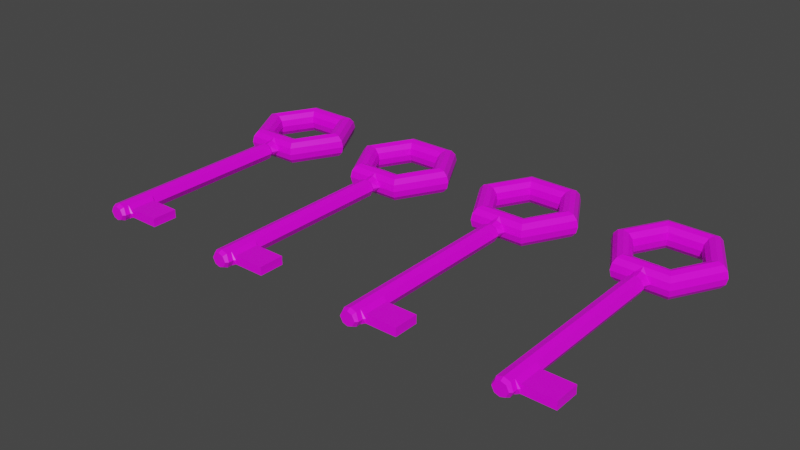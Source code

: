 # Source: gameAssetkey.blend  (saved by Blender 3.2.14; exported with 4.5.12 LTS)
import bpy
from mathutils import Matrix  # noqa: F401  (used for matrix-valued properties, if any)

bpy.ops.wm.read_factory_settings(use_empty=True)
scene = bpy.context.scene
scene.name = 'Scene'

# ---- collections
col_collection = bpy.data.collections.new('Collection'); scene.collection.children.link(col_collection)

# ---- images (referenced by path relative to the original .blend; pixels are not part of the script)
import os
ASSET_DIR = os.environ.get("B2B_ASSET_DIR", "")  # directory of the original .blend (textures are referenced by path, not embedded)
HERE = os.path.dirname(os.path.abspath(__file__))  # packed textures are extracted next to this script under _unpacked/

def load_image(name, relpath, width, height, colorspace="sRGB"):
    """Load a texture the original file referenced (path relative to the .blend, or extracted next to this script)."""
    p = next((c for c in (os.path.join(HERE, relpath), os.path.join(ASSET_DIR, relpath)) if relpath and os.path.exists(c)), "")
    if p:
        img = bpy.data.images.load(p, check_existing=True)
        img.name = name
    else:  # same state as the original file: an image datablock whose file is absent (Cycles renders it pink)
        img = bpy.data.images.new(name, width, height)
        img.source = "FILE"
        img.filepath = "//" + (relpath or name)
    img.colorspace_settings.name = colorspace
    return img
img_imphenziapalette01_png = load_image('ImphenziaPalette01.png', 'ImphenziaPalette01.png', 1024, 1024, 'sRGB')

# ---- materials (node trees are filled in below, after node groups)
mat_material = bpy.data.materials.new('Material')
mat_material.alpha_threshold = 0.0
mat_material.use_transparent_shadow = False
mat_material.line_color = (0.0, 0.0, 0.0, 1.0)

# ---- material node trees
mat_material.use_nodes = True; mat_material.node_tree.nodes.clear()
_N = mat_material.node_tree.nodes; _L = mat_material.node_tree.links
n0 = _N.new('ShaderNodeOutputMaterial'); n0.name = 'Material Output'; n0.location = (300, 300)
n1 = _N.new('ShaderNodeBsdfPrincipled'); n1.name = 'Principled BSDF'; n1.location = (10, 300)
n1.distribution = 'GGX'
n1.subsurface_method = 'RANDOM_WALK_SKIN'
n1.inputs[2].default_value = 0.4
n1.inputs[3].default_value = 1.45
n1.inputs[27].default_value = (0.0, 0.0, 0.0, 1.0)
n1.inputs[28].default_value = 1.0
n2 = _N.new('ShaderNodeTexImage'); n2.name = 'Image Texture'; n2.location = (-331, 212)
n2.image = img_imphenziapalette01_png
n2.interpolation = 'Closest'
_L.new(n1.outputs[0], n0.inputs[0])
_L.new(n2.outputs[0], n1.inputs[0])
n0.is_active_output = True

# ---- world
world_world = bpy.data.worlds.new('World'); scene.world = world_world
world_world.use_nodes = True; world_world.node_tree.nodes.clear()
_N = world_world.node_tree.nodes; _L = world_world.node_tree.links
n0 = _N.new('ShaderNodeOutputWorld'); n0.name = 'World Output'; n0.location = (300, 300)
n1 = _N.new('ShaderNodeBackground'); n1.name = 'Background'; n1.location = (10, 300)
n1.inputs[0].default_value = (0.05088, 0.05088, 0.05088, 1.0)
_L.new(n1.outputs[0], n0.inputs[0])
n0.is_active_output = True
world_world.color = (0.05088, 0.05088, 0.05088)
world_world.use_sun_shadow = False
world_world.sun_shadow_jitter_overblur = 0.0

# ---- meshes
me_cube = bpy.data.meshes.new('Cube')
me_cube.from_pydata([(0.07517, -0.9499, 6.007e-09), (0.07517, -0.7808, 9.226e-08), (0.07517, -0.7808, 0.02801), (0.07517, -0.9499, 0.02801), (0.07517, -0.7808, -0.02801), (0.07517, -0.9499, -0.02801), (0.1871, 1.002, 1.586e-09), (0.182, 0.9934, 0.04337), (0.1683, 0.9687, 0.07513), (0.1496, 0.9349, 0.08675), (0.1309, 0.9012, 0.07513), (0.1172, 0.8765, 0.04337), (0.1122, 0.8674, 1.586e-09), (0.182, 0.9934, -0.04337), (0.1683, 0.9687, -0.07513), (0.1496, 0.9349, -0.08675), (0.1309, 0.9012, -0.07513), (0.3741, 0.6648, 1.586e-09), (0.3641, 0.6648, 0.04337), (0.3367, 0.6648, 0.07513), (0.2993, 0.6648, 0.08675), (0.2619, 0.6648, 0.07513), (0.2345, 0.6648, 0.04337), (0.2245, 0.6648, 1.586e-09), (0.1172, 0.8765, -0.04337), (0.3641, 0.6648, -0.04337), (0.3367, 0.6648, -0.07513), (-0.1871, 1.002, 1.586e-09), (-0.182, 0.9934, 0.04337), (-0.1683, 0.9687, 0.07513), (-0.1496, 0.9349, 0.08675), (-0.1309, 0.9012, 0.07513), (-0.1172, 0.8765, 0.04337), (-0.1122, 0.8674, 1.586e-09), (0.2993, 0.6648, -0.08675), (0.2619, 0.6648, -0.07513), (0.2345, 0.6648, -0.04337), (-0.3741, 0.6648, 1.586e-09), (-0.3641, 0.6648, 0.04337), (-0.3367, 0.6648, 0.07513), (-0.2993, 0.6648, 0.08675), (-0.2619, 0.6648, 0.07513), (-0.2345, 0.6648, 0.04337), (-0.2245, 0.6648, 1.586e-09), (-0.182, 0.9934, -0.04337), (-0.1683, 0.9687, -0.07513), (-0.1496, 0.9349, -0.08675), (-0.1309, 0.9012, -0.07513), (-0.1172, 0.8765, -0.04337), (-0.1871, 0.327, 1.586e-09), (-0.182, 0.3361, 0.04337), (-0.1683, 0.3608, 0.07513), (-0.1496, 0.3946, 0.08675), (-0.1309, 0.4283, 0.07513), (-0.1172, 0.4531, 0.04337), (-0.1122, 0.4621, 1.586e-09), (-0.3641, 0.6648, -0.04337), (-0.3367, 0.6648, -0.07513), (-0.2993, 0.6648, -0.08675), (0.1871, 0.327, 1.586e-09), (0.182, 0.3361, 0.04337), (0.1683, 0.3608, 0.07513), (0.1496, 0.3946, 0.08675), (0.1309, 0.4283, 0.07513), (0.1172, 0.4531, 0.04337), (0.1122, 0.4621, 1.586e-09), (-0.2619, 0.6648, -0.07513), (-0.2345, 0.6648, -0.04337), (-0.182, 0.3361, -0.04337), (-0.06978, 0.327, 1.586e-09), (-0.03463, 0.3361, 0.04337), (-0.1683, 0.3608, -0.07513), (-6.209e-09, 1.002, 1.586e-09), (-6.209e-09, 0.9687, 0.07513), (-1.513e-08, 0.9012, 0.07513), (-6.209e-09, 0.8674, 1.586e-09), (-0.1496, 0.3946, -0.08675), (-0.1309, 0.4283, -0.07513), (-6.209e-09, 0.3608, 0.07513), (-6.209e-09, 0.4283, 0.07513), (-6.209e-09, 0.4621, 1.586e-09), (-0.1172, 0.4531, -0.04337), (-6.209e-09, 0.9934, 0.04337), (-6.209e-09, 0.9349, 0.08675), (-1.513e-08, 0.8765, 0.04337), (0.182, 0.3361, -0.04337), (0.1683, 0.3608, -0.07513), (-6.209e-09, 0.3361, 0.05673), (-6.209e-09, 0.3946, 0.08675), (-6.209e-09, 0.4531, 0.04337), (0.1496, 0.3946, -0.08675), (0.1309, 0.4283, -0.07513), (0.1172, 0.4531, -0.04337), (0.06978, 0.327, 1.586e-09), (0.03463, 0.3361, 0.04337), (0.05009, 0.2849, 1.705e-09), (0.032, 0.2849, 0.03456), (-0.032, 0.2849, 0.03456), (-0.05009, 0.2878, 1.705e-09), (-0.03463, 0.3361, -0.04337), (-5.352e-09, 0.2849, 0.0452), (0.06518, 0.2659, 1.705e-09), (-6.209e-09, 0.9687, -0.07513), (0.04163, 0.2659, 0.04497), (-0.04163, 0.2659, 0.04497), (-0.06518, 0.2659, 1.705e-09), (-1.513e-08, 0.9012, -0.07513), (-5.038e-09, 0.2659, 0.05882), (0.05147, -1.011, 1.705e-09), (-6.209e-09, 0.3608, -0.07513), (0.03315, -1.011, 0.035), (-0.03315, -1.011, 0.035), (-0.05147, -1.011, 1.705e-09), (-6.209e-09, 0.4283, -0.07513), (3.231e-10, -1.011, 1.705e-09), (-5.44e-09, -1.011, 0.04602), (-6.209e-09, 0.9934, -0.04337), (-6.209e-09, 0.9349, -0.08675), (-1.513e-08, 0.8765, -0.04337), (-6.209e-09, 0.3361, -0.05673), (-6.209e-09, 0.3946, -0.08675), (-6.209e-09, 0.4531, -0.04337), (0.03463, 0.3361, -0.04337), (0.032, 0.2849, -0.03456), (-0.032, 0.2878, -0.03456), (-5.352e-09, 0.2849, -0.0452), (0.04163, 0.2659, -0.04497), (-0.04163, 0.2659, -0.04497), (-5.038e-09, 0.2659, -0.05882), (0.03315, -1.011, -0.035), (-0.03315, -1.011, -0.035), (-5.44e-09, -1.011, -0.04602), (0.04163, -0.9863, 0.04497), (0.06518, -0.9949, 1.705e-09), (-0.04163, -0.9863, 0.04497), (-0.06518, -0.9863, 1.705e-09), (-5.038e-09, -0.9863, 0.05882), (-0.04163, -0.9863, -0.04497), (-5.038e-09, -0.9863, -0.05882), (0.04163, -0.9863, -0.04497), (0.06518, -0.7622, 1.705e-09), (0.04163, -0.7622, -0.04497), (0.06518, -0.96, 1.705e-09), (0.04163, -0.9515, -0.04497), (0.04163, -0.7622, 0.04497), (0.04163, -0.9515, 0.04497), (0.281, -0.7808, 4.914e-08), (0.281, -0.9499, 4.914e-08), (0.2816, -0.7808, -0.02801), (0.2816, -0.9499, -0.02801), (0.2816, -0.7808, 0.02801), (0.2816, -0.9499, 0.02801), (-0.9041, -0.9499, 6.007e-09), (-0.9041, -0.7808, 9.226e-08), (-0.9041, -0.7808, 0.02801), (-0.9041, -0.9499, 0.02801), (-0.9041, -0.7808, -0.02801), (-0.9041, -0.9499, -0.02801), (-0.7923, 1.002, 1.586e-09), (-0.7973, 0.9934, 0.04337), (-0.811, 0.9687, 0.07513), (-0.8297, 0.9349, 0.08675), (-0.8484, 0.9012, 0.07513), (-0.8621, 0.8765, 0.04337), (-0.8671, 0.8674, 1.586e-09), (-0.7973, 0.9934, -0.04337), (-0.811, 0.9687, -0.07513), (-0.8297, 0.9349, -0.08675), (-0.8484, 0.9012, -0.07513), (-0.6052, 0.6648, 1.586e-09), (-0.6152, 0.6648, 0.04337), (-0.6426, 0.6648, 0.07513), (-0.68, 0.6648, 0.08675), (-0.7174, 0.6648, 0.07513), (-0.7448, 0.6648, 0.04337), (-0.7549, 0.6648, 1.586e-09), (-0.8621, 0.8765, -0.04337), (-0.6152, 0.6648, -0.04337), (-0.6426, 0.6648, -0.07513), (-1.166, 1.002, 1.586e-09), (-1.161, 0.9934, 0.04337), (-1.148, 0.9687, 0.07513), (-1.129, 0.9349, 0.08675), (-1.11, 0.9012, 0.07513), (-1.097, 0.8765, 0.04337), (-1.092, 0.8674, 1.586e-09), (-0.68, 0.6648, -0.08675), (-0.7174, 0.6648, -0.07513), (-0.7448, 0.6648, -0.04337), (-1.353, 0.6648, 1.586e-09), (-1.343, 0.6648, 0.04337), (-1.316, 0.6648, 0.07513), (-1.279, 0.6648, 0.08675), (-1.241, 0.6648, 0.07513), (-1.214, 0.6648, 0.04337), (-1.204, 0.6648, 1.586e-09), (-1.161, 0.9934, -0.04337), (-1.148, 0.9687, -0.07513), (-1.129, 0.9349, -0.08675), (-1.11, 0.9012, -0.07513), (-1.097, 0.8765, -0.04337), (-1.166, 0.327, 1.586e-09), (-1.161, 0.3361, 0.04337), (-1.148, 0.3608, 0.07513), (-1.129, 0.3946, 0.08675), (-1.11, 0.4283, 0.07513), (-1.097, 0.4531, 0.04337), (-1.092, 0.4621, 1.586e-09), (-1.343, 0.6648, -0.04337), (-1.316, 0.6648, -0.07513), (-1.279, 0.6648, -0.08675), (-0.7923, 0.327, 1.586e-09), (-0.7973, 0.3361, 0.04337), (-0.811, 0.3608, 0.07513), (-0.8297, 0.3946, 0.08675), (-0.8484, 0.4283, 0.07513), (-0.8621, 0.4531, 0.04337), (-0.8671, 0.4621, 1.586e-09), (-1.241, 0.6648, -0.07513), (-1.214, 0.6648, -0.04337), (-1.161, 0.3361, -0.04337), (-1.049, 0.327, 1.586e-09), (-1.014, 0.3361, 0.04337), (-1.148, 0.3608, -0.07513), (-0.9793, 1.002, 1.586e-09), (-0.9793, 0.9687, 0.07513), (-0.9793, 0.9012, 0.07513), (-0.9793, 0.8674, 1.586e-09), (-1.129, 0.3946, -0.08675), (-1.11, 0.4283, -0.07513), (-0.9793, 0.3608, 0.07513), (-0.9793, 0.4283, 0.07513), (-0.9793, 0.4621, 1.586e-09), (-1.097, 0.4531, -0.04337), (-0.9793, 0.9934, 0.04337), (-0.9793, 0.9349, 0.08675), (-0.9793, 0.8765, 0.04337), (-0.7973, 0.3361, -0.04337), (-0.811, 0.3608, -0.07513), (-0.9793, 0.3361, 0.05673), (-0.9793, 0.3946, 0.08675), (-0.9793, 0.4531, 0.04337), (-0.8297, 0.3946, -0.08675), (-0.8484, 0.4283, -0.07513), (-0.8621, 0.4531, -0.04337), (-0.9095, 0.327, 1.586e-09), (-0.9447, 0.3361, 0.04337), (-0.9292, 0.2849, 1.705e-09), (-0.9473, 0.2849, 0.03456), (-1.011, 0.2849, 0.03456), (-1.029, 0.2878, 1.705e-09), (-1.014, 0.3361, -0.04337), (-0.9793, 0.2849, 0.0452), (-0.9141, 0.2659, 1.705e-09), (-0.9793, 0.9687, -0.07513), (-0.9377, 0.2659, 0.04497), (-1.021, 0.2659, 0.04497), (-1.045, 0.2659, 1.705e-09), (-0.9793, 0.9012, -0.07513), (-0.9793, 0.2659, 0.05882), (-0.9278, -1.011, 1.705e-09), (-0.9793, 0.3608, -0.07513), (-0.9462, -1.011, 0.035), (-1.012, -1.011, 0.035), (-1.031, -1.011, 1.705e-09), (-0.9793, 0.4283, -0.07513), (-0.9793, -1.011, 1.705e-09), (-0.9793, -1.011, 0.04602), (-0.9793, 0.9934, -0.04337), (-0.9793, 0.9349, -0.08675), (-0.9793, 0.8765, -0.04337), (-0.9793, 0.3361, -0.05673), (-0.9793, 0.3946, -0.08675), (-0.9793, 0.4531, -0.04337), (-0.9447, 0.3361, -0.04337), (-0.9473, 0.2849, -0.03456), (-1.011, 0.2878, -0.03456), (-0.9793, 0.2849, -0.0452), (-0.9377, 0.2659, -0.04497), (-1.021, 0.2659, -0.04497), (-0.9793, 0.2659, -0.05882), (-0.9462, -1.011, -0.035), (-1.012, -1.011, -0.035), (-0.9793, -1.011, -0.04602), (-0.9377, -0.9863, 0.04497), (-0.9141, -0.9949, 1.705e-09), (-1.021, -0.9863, 0.04497), (-1.045, -0.9863, 1.705e-09), (-0.9793, -0.9863, 0.05882), (-1.021, -0.9863, -0.04497), (-0.9793, -0.9863, -0.05882), (-0.9377, -0.9863, -0.04497), (-0.9141, -0.7622, 1.705e-09), (-0.9377, -0.7622, -0.04497), (-0.9141, -0.96, 1.705e-09), (-0.9377, -0.9515, -0.04497), (-0.9377, -0.7622, 0.04497), (-0.9377, -0.9515, 0.04497), (-0.6984, -0.7808, 4.914e-08), (-0.6984, -0.9499, 4.914e-08), (-0.6978, -0.7808, -0.02801), (-0.6978, -0.9499, -0.02801), (-0.6978, -0.7808, 0.02801), (-0.6978, -0.9499, 0.02801), (-1.9, -0.9499, 6.007e-09), (-1.9, -0.7808, 9.226e-08), (-1.9, -0.7808, 0.02801), (-1.9, -0.9499, 0.02801), (-1.9, -0.7808, -0.02801), (-1.9, -0.9499, -0.02801), (-1.788, 1.002, 1.586e-09), (-1.793, 0.9934, 0.04337), (-1.807, 0.9687, 0.07513), (-1.825, 0.9349, 0.08675), (-1.844, 0.9012, 0.07513), (-1.858, 0.8765, 0.04337), (-1.863, 0.8674, 1.586e-09), (-1.793, 0.9934, -0.04337), (-1.807, 0.9687, -0.07513), (-1.825, 0.9349, -0.08675), (-1.844, 0.9012, -0.07513), (-1.601, 0.6648, 1.586e-09), (-1.611, 0.6648, 0.04337), (-1.638, 0.6648, 0.07513), (-1.676, 0.6648, 0.08675), (-1.713, 0.6648, 0.07513), (-1.741, 0.6648, 0.04337), (-1.751, 0.6648, 1.586e-09), (-1.858, 0.8765, -0.04337), (-1.611, 0.6648, -0.04337), (-1.638, 0.6648, -0.07513), (-2.162, 1.002, 1.586e-09), (-2.157, 0.9934, 0.04337), (-2.143, 0.9687, 0.07513), (-2.125, 0.9349, 0.08675), (-2.106, 0.9012, 0.07513), (-2.092, 0.8765, 0.04337), (-2.087, 0.8674, 1.586e-09), (-1.676, 0.6648, -0.08675), (-1.713, 0.6648, -0.07513), (-1.741, 0.6648, -0.04337), (-2.349, 0.6648, 1.586e-09), (-2.339, 0.6648, 0.04337), (-2.312, 0.6648, 0.07513), (-2.274, 0.6648, 0.08675), (-2.237, 0.6648, 0.07513), (-2.21, 0.6648, 0.04337), (-2.199, 0.6648, 1.586e-09), (-2.157, 0.9934, -0.04337), (-2.143, 0.9687, -0.07513), (-2.125, 0.9349, -0.08675), (-2.106, 0.9012, -0.07513), (-2.092, 0.8765, -0.04337), (-2.162, 0.327, 1.586e-09), (-2.157, 0.3361, 0.04337), (-2.143, 0.3608, 0.07513), (-2.125, 0.3946, 0.08675), (-2.106, 0.4283, 0.07513), (-2.092, 0.4531, 0.04337), (-2.087, 0.4621, 1.586e-09), (-2.339, 0.6648, -0.04337), (-2.312, 0.6648, -0.07513), (-2.274, 0.6648, -0.08675), (-1.788, 0.327, 1.586e-09), (-1.793, 0.3361, 0.04337), (-1.807, 0.3608, 0.07513), (-1.825, 0.3946, 0.08675), (-1.844, 0.4283, 0.07513), (-1.858, 0.4531, 0.04337), (-1.863, 0.4621, 1.586e-09), (-2.237, 0.6648, -0.07513), (-2.21, 0.6648, -0.04337), (-2.157, 0.3361, -0.04337), (-2.045, 0.327, 1.586e-09), (-2.01, 0.3361, 0.04337), (-2.143, 0.3608, -0.07513), (-1.975, 1.002, 1.586e-09), (-1.975, 0.9687, 0.07513), (-1.975, 0.9012, 0.07513), (-1.975, 0.8674, 1.586e-09), (-2.125, 0.3946, -0.08675), (-2.106, 0.4283, -0.07513), (-1.975, 0.3608, 0.07513), (-1.975, 0.4283, 0.07513), (-1.975, 0.4621, 1.586e-09), (-2.092, 0.4531, -0.04337), (-1.975, 0.9934, 0.04337), (-1.975, 0.9349, 0.08675), (-1.975, 0.8765, 0.04337), (-1.793, 0.3361, -0.04337), (-1.807, 0.3608, -0.07513), (-1.975, 0.3361, 0.05673), (-1.975, 0.3946, 0.08675), (-1.975, 0.4531, 0.04337), (-1.825, 0.3946, -0.08675), (-1.844, 0.4283, -0.07513), (-1.858, 0.4531, -0.04337), (-1.905, 0.327, 1.586e-09), (-1.94, 0.3361, 0.04337), (-1.925, 0.2849, 1.705e-09), (-1.943, 0.2849, 0.03456), (-2.007, 0.2849, 0.03456), (-2.025, 0.2878, 1.705e-09), (-2.01, 0.3361, -0.04337), (-1.975, 0.2849, 0.0452), (-1.91, 0.2659, 1.705e-09), (-1.975, 0.9687, -0.07513), (-1.933, 0.2659, 0.04497), (-2.017, 0.2659, 0.04497), (-2.04, 0.2659, 1.705e-09), (-1.975, 0.9012, -0.07513), (-1.975, 0.2659, 0.05882), (-1.924, -1.011, 1.705e-09), (-1.975, 0.3608, -0.07513), (-1.942, -1.011, 0.035), (-2.008, -1.011, 0.035), (-2.026, -1.011, 1.705e-09), (-1.975, 0.4283, -0.07513), (-1.975, -1.011, 1.705e-09), (-1.975, -1.011, 0.04602), (-1.975, 0.9934, -0.04337), (-1.975, 0.9349, -0.08675), (-1.975, 0.8765, -0.04337), (-1.975, 0.3361, -0.05673), (-1.975, 0.3946, -0.08675), (-1.975, 0.4531, -0.04337), (-1.94, 0.3361, -0.04337), (-1.943, 0.2849, -0.03456), (-2.007, 0.2878, -0.03456), (-1.975, 0.2849, -0.0452), (-1.933, 0.2659, -0.04497), (-2.017, 0.2659, -0.04497), (-1.975, 0.2659, -0.05882), (-1.942, -1.011, -0.035), (-2.008, -1.011, -0.035), (-1.975, -1.011, -0.04602), (-1.933, -0.9863, 0.04497), (-1.91, -0.9949, 1.705e-09), (-2.017, -0.9863, 0.04497), (-2.04, -0.9863, 1.705e-09), (-1.975, -0.9863, 0.05882), (-2.017, -0.9863, -0.04497), (-1.975, -0.9863, -0.05882), (-1.933, -0.9863, -0.04497), (-1.91, -0.7622, 1.705e-09), (-1.933, -0.7622, -0.04497), (-1.91, -0.96, 1.705e-09), (-1.933, -0.9515, -0.04497), (-1.933, -0.7622, 0.04497), (-1.933, -0.9515, 0.04497), (-1.694, -0.7808, 4.914e-08), (-1.694, -0.9499, 4.914e-08), (-1.693, -0.7808, -0.02801), (-1.693, -0.9499, -0.02801), (-1.693, -0.7808, 0.02801), (-1.693, -0.9499, 0.02801), (-2.84, -0.9499, 6.007e-09), (-2.84, -0.7808, 9.226e-08), (-2.84, -0.7808, 0.02801), (-2.84, -0.9499, 0.02801), (-2.84, -0.7808, -0.02801), (-2.84, -0.9499, -0.02801), (-2.728, 1.002, 1.586e-09), (-2.734, 0.9934, 0.04337), (-2.747, 0.9687, 0.07513), (-2.766, 0.9349, 0.08675), (-2.785, 0.9012, 0.07513), (-2.798, 0.8765, 0.04337), (-2.803, 0.8674, 1.586e-09), (-2.734, 0.9934, -0.04337), (-2.747, 0.9687, -0.07513), (-2.766, 0.9349, -0.08675), (-2.785, 0.9012, -0.07513), (-2.541, 0.6648, 1.586e-09), (-2.551, 0.6648, 0.04337), (-2.579, 0.6648, 0.07513), (-2.616, 0.6648, 0.08675), (-2.654, 0.6648, 0.07513), (-2.681, 0.6648, 0.04337), (-2.691, 0.6648, 1.586e-09), (-2.798, 0.8765, -0.04337), (-2.551, 0.6648, -0.04337), (-2.579, 0.6648, -0.07513), (-3.103, 1.002, 1.586e-09), (-3.098, 0.9934, 0.04337), (-3.084, 0.9687, 0.07513), (-3.065, 0.9349, 0.08675), (-3.046, 0.9012, 0.07513), (-3.033, 0.8765, 0.04337), (-3.028, 0.8674, 1.586e-09), (-2.616, 0.6648, -0.08675), (-2.654, 0.6648, -0.07513), (-2.681, 0.6648, -0.04337), (-3.29, 0.6648, 1.586e-09), (-3.28, 0.6648, 0.04337), (-3.252, 0.6648, 0.07513), (-3.215, 0.6648, 0.08675), (-3.177, 0.6648, 0.07513), (-3.15, 0.6648, 0.04337), (-3.14, 0.6648, 1.586e-09), (-3.098, 0.9934, -0.04337), (-3.084, 0.9687, -0.07513), (-3.065, 0.9349, -0.08675), (-3.046, 0.9012, -0.07513), (-3.033, 0.8765, -0.04337), (-3.103, 0.327, 1.586e-09), (-3.098, 0.3361, 0.04337), (-3.084, 0.3608, 0.07513), (-3.065, 0.3946, 0.08675), (-3.046, 0.4283, 0.07513), (-3.033, 0.4531, 0.04337), (-3.028, 0.4621, 1.586e-09), (-3.28, 0.6648, -0.04337), (-3.252, 0.6648, -0.07513), (-3.215, 0.6648, -0.08675), (-2.728, 0.327, 1.586e-09), (-2.734, 0.3361, 0.04337), (-2.747, 0.3608, 0.07513), (-2.766, 0.3946, 0.08675), (-2.785, 0.4283, 0.07513), (-2.798, 0.4531, 0.04337), (-2.803, 0.4621, 1.586e-09), (-3.177, 0.6648, -0.07513), (-3.15, 0.6648, -0.04337), (-3.098, 0.3361, -0.04337), (-2.985, 0.327, 1.586e-09), (-2.95, 0.3361, 0.04337), (-3.084, 0.3608, -0.07513), (-2.916, 1.002, 1.586e-09), (-2.916, 0.9687, 0.07513), (-2.916, 0.9012, 0.07513), (-2.916, 0.8674, 1.586e-09), (-3.065, 0.3946, -0.08675), (-3.046, 0.4283, -0.07513), (-2.916, 0.3608, 0.07513), (-2.916, 0.4283, 0.07513), (-2.916, 0.4621, 1.586e-09), (-3.033, 0.4531, -0.04337), (-2.916, 0.9934, 0.04337), (-2.916, 0.9349, 0.08675), (-2.916, 0.8765, 0.04337), (-2.734, 0.3361, -0.04337), (-2.747, 0.3608, -0.07513), (-2.916, 0.3361, 0.05673), (-2.916, 0.3946, 0.08675), (-2.916, 0.4531, 0.04337), (-2.766, 0.3946, -0.08675), (-2.785, 0.4283, -0.07513), (-2.798, 0.4531, -0.04337), (-2.846, 0.327, 1.586e-09), (-2.881, 0.3361, 0.04337), (-2.865, 0.2849, 1.705e-09), (-2.884, 0.2849, 0.03456), (-2.948, 0.2849, 0.03456), (-2.966, 0.2878, 1.705e-09), (-2.95, 0.3361, -0.04337), (-2.916, 0.2849, 0.0452), (-2.85, 0.2659, 1.705e-09), (-2.916, 0.9687, -0.07513), (-2.874, 0.2659, 0.04497), (-2.957, 0.2659, 0.04497), (-2.981, 0.2659, 1.705e-09), (-2.916, 0.9012, -0.07513), (-2.916, 0.2659, 0.05882), (-2.864, -1.011, 1.705e-09), (-2.916, 0.3608, -0.07513), (-2.882, -1.011, 0.035), (-2.949, -1.011, 0.035), (-2.967, -1.011, 1.705e-09), (-2.916, 0.4283, -0.07513), (-2.916, -1.011, 1.705e-09), (-2.916, -1.011, 0.04602), (-2.916, 0.9934, -0.04337), (-2.916, 0.9349, -0.08675), (-2.916, 0.8765, -0.04337), (-2.916, 0.3361, -0.05673), (-2.916, 0.3946, -0.08675), (-2.916, 0.4531, -0.04337), (-2.881, 0.3361, -0.04337), (-2.884, 0.2849, -0.03456), (-2.948, 0.2878, -0.03456), (-2.916, 0.2849, -0.0452), (-2.874, 0.2659, -0.04497), (-2.957, 0.2659, -0.04497), (-2.916, 0.2659, -0.05882), (-2.882, -1.011, -0.035), (-2.949, -1.011, -0.035), (-2.916, -1.011, -0.04602), (-2.874, -0.9863, 0.04497), (-2.85, -0.9949, 1.705e-09), (-2.957, -0.9863, 0.04497), (-2.981, -0.9863, 1.705e-09), (-2.916, -0.9863, 0.05882), (-2.957, -0.9863, -0.04497), (-2.916, -0.9863, -0.05882), (-2.874, -0.9863, -0.04497), (-2.85, -0.7622, 1.705e-09), (-2.874, -0.7622, -0.04497), (-2.85, -0.96, 1.705e-09), (-2.874, -0.9515, -0.04497), (-2.874, -0.7622, 0.04497), (-2.874, -0.9515, 0.04497), (-2.635, -0.7808, 4.914e-08), (-2.635, -0.9499, 4.914e-08), (-2.634, -0.7808, -0.02801), (-2.634, -0.9499, -0.02801), (-2.634, -0.7808, 0.02801), (-2.634, -0.9499, 0.02801)], [], [(143, 142, 133, 139), (3, 0, 147, 151), (142, 145, 132, 133), (5, 4, 148, 149), (72, 82, 7, 6), (83, 74, 10, 9), (74, 84, 11, 10), (35, 91, 92, 36), (17, 59, 85, 25), (86, 109, 120, 90), (6, 7, 18, 17), (9, 10, 21, 20), (10, 11, 22, 21), (117, 15, 16, 106), (15, 34, 35, 16), (106, 16, 24, 118), (72, 27, 28, 82), (82, 28, 29, 73), (73, 29, 30, 83), (83, 30, 31, 74), (74, 31, 32, 84), (84, 32, 33, 75), (59, 93, 122, 85), (122, 119, 109), (36, 92, 65, 23), (92, 121, 80, 65), (25, 85, 86, 26), (91, 113, 121, 92), (27, 37, 38, 28), (28, 38, 39, 29), (29, 39, 40, 30), (30, 40, 41, 31), (31, 41, 42, 32), (32, 42, 43, 33), (72, 116, 44, 27), (116, 102, 45, 44), (102, 117, 46, 45), (117, 106, 47, 46), (118, 75, 33, 48), (106, 118, 48, 47), (37, 49, 50, 38), (38, 50, 51, 39), (39, 51, 52, 40), (40, 52, 53, 41), (41, 53, 54, 42), (42, 54, 55, 43), (27, 44, 56, 37), (44, 45, 57, 56), (45, 46, 58, 57), (46, 47, 66, 58), (48, 33, 43, 67), (47, 48, 67, 66), (49, 69, 70, 50), (20, 21, 63, 62), (21, 22, 64, 63), (56, 57, 71, 68), (57, 58, 76, 71), (66, 67, 81, 77), (59, 60, 94, 93), (102, 14, 15, 117), (76, 77, 113, 120), (81, 55, 80, 121), (94, 78, 87), (49, 68, 99, 69), (17, 18, 60, 59), (19, 20, 62, 61), (22, 23, 65, 64), (37, 56, 68, 49), (58, 66, 77, 76), (67, 43, 55, 81), (118, 24, 12, 75), (122, 123, 125, 119), (71, 76, 120, 109), (64, 65, 80, 89), (61, 62, 88, 78), (62, 63, 79, 88), (18, 19, 61, 60), (63, 64, 89, 79), (14, 26, 34, 15), (13, 25, 26, 14), (77, 81, 121, 113), (24, 36, 23, 12), (54, 89, 80, 55), (99, 109, 119), (52, 88, 79, 53), (53, 79, 89, 54), (70, 87, 78), (51, 78, 88, 52), (94, 87, 100, 96), (116, 13, 14, 102), (72, 6, 13, 116), (16, 35, 36, 24), (8, 9, 20, 19), (11, 12, 23, 22), (90, 120, 113, 91), (7, 8, 19, 18), (34, 90, 91, 35), (26, 86, 90, 34), (73, 83, 9, 8), (84, 75, 12, 11), (82, 73, 8, 7), (6, 17, 25, 13), (123, 126, 128, 125), (87, 70, 97, 100), (96, 100, 107, 103), (99, 124, 98, 69), (126, 141, 143, 139, 138, 128), (97, 98, 105, 104), (124, 127, 105, 98), (119, 125, 124, 99), (70, 69, 98, 97), (93, 94, 96, 95), (103, 107, 136, 132, 145, 144), (125, 128, 127, 124), (128, 138, 137, 127), (104, 105, 135, 134), (100, 97, 104, 107), (93, 95, 123, 122), (95, 96, 103, 101), (127, 137, 135, 105), (111, 112, 114, 115), (129, 108, 114, 131), (110, 115, 114, 108), (130, 131, 114, 112), (107, 104, 134, 136), (95, 101, 126, 123), (101, 103, 144, 140), (101, 140, 141, 126), (60, 61, 78, 94), (50, 70, 78, 51), (85, 122, 109, 86), (68, 71, 109, 99), (110, 108, 133, 132), (112, 111, 134, 135), (111, 115, 136, 134), (115, 110, 132, 136), (131, 130, 137, 138), (129, 131, 138, 139), (108, 129, 139, 133), (130, 112, 135, 137), (1, 4, 141, 140), (5, 0, 142, 143), (2, 1, 140, 144), (0, 3, 145, 142), (3, 2, 144, 145), (4, 5, 143, 141), (148, 146, 147, 149), (146, 150, 151, 147), (0, 5, 149, 147), (2, 3, 151, 150), (1, 2, 150, 146), (4, 1, 146, 148), (295, 294, 285, 291), (155, 152, 299, 303), (294, 297, 284, 285), (157, 156, 300, 301), (224, 234, 159, 158), (235, 226, 162, 161), (226, 236, 163, 162), (187, 243, 244, 188), (169, 211, 237, 177), (238, 261, 272, 242), (158, 159, 170, 169), (161, 162, 173, 172), (162, 163, 174, 173), (269, 167, 168, 258), (167, 186, 187, 168), (258, 168, 176, 270), (224, 179, 180, 234), (234, 180, 181, 225), (225, 181, 182, 235), (235, 182, 183, 226), (226, 183, 184, 236), (236, 184, 185, 227), (211, 245, 274, 237), (274, 271, 261), (188, 244, 217, 175), (244, 273, 232, 217), (177, 237, 238, 178), (243, 265, 273, 244), (179, 189, 190, 180), (180, 190, 191, 181), (181, 191, 192, 182), (182, 192, 193, 183), (183, 193, 194, 184), (184, 194, 195, 185), (224, 268, 196, 179), (268, 254, 197, 196), (254, 269, 198, 197), (269, 258, 199, 198), (270, 227, 185, 200), (258, 270, 200, 199), (189, 201, 202, 190), (190, 202, 203, 191), (191, 203, 204, 192), (192, 204, 205, 193), (193, 205, 206, 194), (194, 206, 207, 195), (179, 196, 208, 189), (196, 197, 209, 208), (197, 198, 210, 209), (198, 199, 218, 210), (200, 185, 195, 219), (199, 200, 219, 218), (201, 221, 222, 202), (172, 173, 215, 214), (173, 174, 216, 215), (208, 209, 223, 220), (209, 210, 228, 223), (218, 219, 233, 229), (211, 212, 246, 245), (254, 166, 167, 269), (228, 229, 265, 272), (233, 207, 232, 273), (246, 230, 239), (201, 220, 251, 221), (169, 170, 212, 211), (171, 172, 214, 213), (174, 175, 217, 216), (189, 208, 220, 201), (210, 218, 229, 228), (219, 195, 207, 233), (270, 176, 164, 227), (274, 275, 277, 271), (223, 228, 272, 261), (216, 217, 232, 241), (213, 214, 240, 230), (214, 215, 231, 240), (170, 171, 213, 212), (215, 216, 241, 231), (166, 178, 186, 167), (165, 177, 178, 166), (229, 233, 273, 265), (176, 188, 175, 164), (206, 241, 232, 207), (251, 261, 271), (204, 240, 231, 205), (205, 231, 241, 206), (222, 239, 230), (203, 230, 240, 204), (246, 239, 252, 248), (268, 165, 166, 254), (224, 158, 165, 268), (168, 187, 188, 176), (160, 161, 172, 171), (163, 164, 175, 174), (242, 272, 265, 243), (159, 160, 171, 170), (186, 242, 243, 187), (178, 238, 242, 186), (225, 235, 161, 160), (236, 227, 164, 163), (234, 225, 160, 159), (158, 169, 177, 165), (275, 278, 280, 277), (239, 222, 249, 252), (248, 252, 259, 255), (251, 276, 250, 221), (278, 293, 295, 291, 290, 280), (249, 250, 257, 256), (276, 279, 257, 250), (271, 277, 276, 251), (222, 221, 250, 249), (245, 246, 248, 247), (255, 259, 288, 284, 297, 296), (277, 280, 279, 276), (280, 290, 289, 279), (256, 257, 287, 286), (252, 249, 256, 259), (245, 247, 275, 274), (247, 248, 255, 253), (279, 289, 287, 257), (263, 264, 266, 267), (281, 260, 266, 283), (262, 267, 266, 260), (282, 283, 266, 264), (259, 256, 286, 288), (247, 253, 278, 275), (253, 255, 296, 292), (253, 292, 293, 278), (212, 213, 230, 246), (202, 222, 230, 203), (237, 274, 261, 238), (220, 223, 261, 251), (262, 260, 285, 284), (264, 263, 286, 287), (263, 267, 288, 286), (267, 262, 284, 288), (283, 282, 289, 290), (281, 283, 290, 291), (260, 281, 291, 285), (282, 264, 287, 289), (153, 156, 293, 292), (157, 152, 294, 295), (154, 153, 292, 296), (152, 155, 297, 294), (155, 154, 296, 297), (156, 157, 295, 293), (300, 298, 299, 301), (298, 302, 303, 299), (152, 157, 301, 299), (154, 155, 303, 302), (153, 154, 302, 298), (156, 153, 298, 300), (447, 446, 437, 443), (307, 304, 451, 455), (446, 449, 436, 437), (309, 308, 452, 453), (376, 386, 311, 310), (387, 378, 314, 313), (378, 388, 315, 314), (339, 395, 396, 340), (321, 363, 389, 329), (390, 413, 424, 394), (310, 311, 322, 321), (313, 314, 325, 324), (314, 315, 326, 325), (421, 319, 320, 410), (319, 338, 339, 320), (410, 320, 328, 422), (376, 331, 332, 386), (386, 332, 333, 377), (377, 333, 334, 387), (387, 334, 335, 378), (378, 335, 336, 388), (388, 336, 337, 379), (363, 397, 426, 389), (426, 423, 413), (340, 396, 369, 327), (396, 425, 384, 369), (329, 389, 390, 330), (395, 417, 425, 396), (331, 341, 342, 332), (332, 342, 343, 333), (333, 343, 344, 334), (334, 344, 345, 335), (335, 345, 346, 336), (336, 346, 347, 337), (376, 420, 348, 331), (420, 406, 349, 348), (406, 421, 350, 349), (421, 410, 351, 350), (422, 379, 337, 352), (410, 422, 352, 351), (341, 353, 354, 342), (342, 354, 355, 343), (343, 355, 356, 344), (344, 356, 357, 345), (345, 357, 358, 346), (346, 358, 359, 347), (331, 348, 360, 341), (348, 349, 361, 360), (349, 350, 362, 361), (350, 351, 370, 362), (352, 337, 347, 371), (351, 352, 371, 370), (353, 373, 374, 354), (324, 325, 367, 366), (325, 326, 368, 367), (360, 361, 375, 372), (361, 362, 380, 375), (370, 371, 385, 381), (363, 364, 398, 397), (406, 318, 319, 421), (380, 381, 417, 424), (385, 359, 384, 425), (398, 382, 391), (353, 372, 403, 373), (321, 322, 364, 363), (323, 324, 366, 365), (326, 327, 369, 368), (341, 360, 372, 353), (362, 370, 381, 380), (371, 347, 359, 385), (422, 328, 316, 379), (426, 427, 429, 423), (375, 380, 424, 413), (368, 369, 384, 393), (365, 366, 392, 382), (366, 367, 383, 392), (322, 323, 365, 364), (367, 368, 393, 383), (318, 330, 338, 319), (317, 329, 330, 318), (381, 385, 425, 417), (328, 340, 327, 316), (358, 393, 384, 359), (403, 413, 423), (356, 392, 383, 357), (357, 383, 393, 358), (374, 391, 382), (355, 382, 392, 356), (398, 391, 404, 400), (420, 317, 318, 406), (376, 310, 317, 420), (320, 339, 340, 328), (312, 313, 324, 323), (315, 316, 327, 326), (394, 424, 417, 395), (311, 312, 323, 322), (338, 394, 395, 339), (330, 390, 394, 338), (377, 387, 313, 312), (388, 379, 316, 315), (386, 377, 312, 311), (310, 321, 329, 317), (427, 430, 432, 429), (391, 374, 401, 404), (400, 404, 411, 407), (403, 428, 402, 373), (430, 445, 447, 443, 442, 432), (401, 402, 409, 408), (428, 431, 409, 402), (423, 429, 428, 403), (374, 373, 402, 401), (397, 398, 400, 399), (407, 411, 440, 436, 449, 448), (429, 432, 431, 428), (432, 442, 441, 431), (408, 409, 439, 438), (404, 401, 408, 411), (397, 399, 427, 426), (399, 400, 407, 405), (431, 441, 439, 409), (415, 416, 418, 419), (433, 412, 418, 435), (414, 419, 418, 412), (434, 435, 418, 416), (411, 408, 438, 440), (399, 405, 430, 427), (405, 407, 448, 444), (405, 444, 445, 430), (364, 365, 382, 398), (354, 374, 382, 355), (389, 426, 413, 390), (372, 375, 413, 403), (414, 412, 437, 436), (416, 415, 438, 439), (415, 419, 440, 438), (419, 414, 436, 440), (435, 434, 441, 442), (433, 435, 442, 443), (412, 433, 443, 437), (434, 416, 439, 441), (305, 308, 445, 444), (309, 304, 446, 447), (306, 305, 444, 448), (304, 307, 449, 446), (307, 306, 448, 449), (308, 309, 447, 445), (452, 450, 451, 453), (450, 454, 455, 451), (304, 309, 453, 451), (306, 307, 455, 454), (305, 306, 454, 450), (308, 305, 450, 452), (599, 598, 589, 595), (459, 456, 603, 607), (598, 601, 588, 589), (461, 460, 604, 605), (528, 538, 463, 462), (539, 530, 466, 465), (530, 540, 467, 466), (491, 547, 548, 492), (473, 515, 541, 481), (542, 565, 576, 546), (462, 463, 474, 473), (465, 466, 477, 476), (466, 467, 478, 477), (573, 471, 472, 562), (471, 490, 491, 472), (562, 472, 480, 574), (528, 483, 484, 538), (538, 484, 485, 529), (529, 485, 486, 539), (539, 486, 487, 530), (530, 487, 488, 540), (540, 488, 489, 531), (515, 549, 578, 541), (578, 575, 565), (492, 548, 521, 479), (548, 577, 536, 521), (481, 541, 542, 482), (547, 569, 577, 548), (483, 493, 494, 484), (484, 494, 495, 485), (485, 495, 496, 486), (486, 496, 497, 487), (487, 497, 498, 488), (488, 498, 499, 489), (528, 572, 500, 483), (572, 558, 501, 500), (558, 573, 502, 501), (573, 562, 503, 502), (574, 531, 489, 504), (562, 574, 504, 503), (493, 505, 506, 494), (494, 506, 507, 495), (495, 507, 508, 496), (496, 508, 509, 497), (497, 509, 510, 498), (498, 510, 511, 499), (483, 500, 512, 493), (500, 501, 513, 512), (501, 502, 514, 513), (502, 503, 522, 514), (504, 489, 499, 523), (503, 504, 523, 522), (505, 525, 526, 506), (476, 477, 519, 518), (477, 478, 520, 519), (512, 513, 527, 524), (513, 514, 532, 527), (522, 523, 537, 533), (515, 516, 550, 549), (558, 470, 471, 573), (532, 533, 569, 576), (537, 511, 536, 577), (550, 534, 543), (505, 524, 555, 525), (473, 474, 516, 515), (475, 476, 518, 517), (478, 479, 521, 520), (493, 512, 524, 505), (514, 522, 533, 532), (523, 499, 511, 537), (574, 480, 468, 531), (578, 579, 581, 575), (527, 532, 576, 565), (520, 521, 536, 545), (517, 518, 544, 534), (518, 519, 535, 544), (474, 475, 517, 516), (519, 520, 545, 535), (470, 482, 490, 471), (469, 481, 482, 470), (533, 537, 577, 569), (480, 492, 479, 468), (510, 545, 536, 511), (555, 565, 575), (508, 544, 535, 509), (509, 535, 545, 510), (526, 543, 534), (507, 534, 544, 508), (550, 543, 556, 552), (572, 469, 470, 558), (528, 462, 469, 572), (472, 491, 492, 480), (464, 465, 476, 475), (467, 468, 479, 478), (546, 576, 569, 547), (463, 464, 475, 474), (490, 546, 547, 491), (482, 542, 546, 490), (529, 539, 465, 464), (540, 531, 468, 467), (538, 529, 464, 463), (462, 473, 481, 469), (579, 582, 584, 581), (543, 526, 553, 556), (552, 556, 563, 559), (555, 580, 554, 525), (582, 597, 599, 595, 594, 584), (553, 554, 561, 560), (580, 583, 561, 554), (575, 581, 580, 555), (526, 525, 554, 553), (549, 550, 552, 551), (559, 563, 592, 588, 601, 600), (581, 584, 583, 580), (584, 594, 593, 583), (560, 561, 591, 590), (556, 553, 560, 563), (549, 551, 579, 578), (551, 552, 559, 557), (583, 593, 591, 561), (567, 568, 570, 571), (585, 564, 570, 587), (566, 571, 570, 564), (586, 587, 570, 568), (563, 560, 590, 592), (551, 557, 582, 579), (557, 559, 600, 596), (557, 596, 597, 582), (516, 517, 534, 550), (506, 526, 534, 507), (541, 578, 565, 542), (524, 527, 565, 555), (566, 564, 589, 588), (568, 567, 590, 591), (567, 571, 592, 590), (571, 566, 588, 592), (587, 586, 593, 594), (585, 587, 594, 595), (564, 585, 595, 589), (586, 568, 591, 593), (457, 460, 597, 596), (461, 456, 598, 599), (458, 457, 596, 600), (456, 459, 601, 598), (459, 458, 600, 601), (460, 461, 599, 597), (604, 602, 603, 605), (602, 606, 607, 603), (456, 461, 605, 603), (458, 459, 607, 606), (457, 458, 606, 602), (460, 457, 602, 604)])
_uv = me_cube.uv_layers.new(name='UVMap')
_uv.uv.foreach_set('vector', [0.1992, 0.5742, 0.1992, 0.5742, 0.1992, 0.5742, 0.1992, 0.5742, 0.1992, 0.5742, 0.1992, 0.5742, 0.1992, 0.5742, 0.1992, 0.5742, 0.1992, 0.5742, 0.1992, 0.5742, 0.1992, 0.5742, 0.1992, 0.5742, 0.1992, 0.5742, 0.1992, 0.5742, 0.1992, 0.5742, 0.1992, 0.5742, 0.1992, 0.5742, 0.1992, 0.5742, 0.1992, 0.5742, 0.1992, 0.5742, 0.1992, 0.5742, 0.1992, 0.5742, 0.1992, 0.5742, 0.1992, 0.5742, 0.1992, 0.5742, 0.1992, 0.5742, 0.1992, 0.5742, 0.1992, 0.5742, 0.1992, 0.5742, 0.1992, 0.5742, 0.1992, 0.5742, 0.1992, 0.5742, 0.1992, 0.5742, 0.1992, 0.5742, 0.1992, 0.5742, 0.1992, 0.5742, 0.1992, 0.5742, 0.1992, 0.5742, 0.1992, 0.5742, 0.1992, 0.5742, 0.1992, 0.5742, 0.1992, 0.5742, 0.1992, 0.5742, 0.1992, 0.5742, 0.1992, 0.5742, 0.1992, 0.5742, 0.1992, 0.5742, 0.1992, 0.5742, 0.1992, 0.5742, 0.1992, 0.5742, 0.1992, 0.5742, 0.1992, 0.5742, 0.1992, 0.5742, 0.1992, 0.5742, 0.1992, 0.5742, 0.1992, 0.5742, 0.1992, 0.5742, 0.1992, 0.5742, 0.1992, 0.5742, 0.1992, 0.5742, 0.1992, 0.5742, 0.1992, 0.5742, 0.1992, 0.5742, 0.1992, 0.5742, 0.1992, 0.5742, 0.1992, 0.5742, 0.1992, 0.5742, 0.1992, 0.5742, 0.1992, 0.5742, 0.1992, 0.5742, 0.1992, 0.5742, 0.1992, 0.5742, 0.1992, 0.5742, 0.1992, 0.5742, 0.1992, 0.5742, 0.1992, 0.5742, 0.1992, 0.5742, 0.1992, 0.5742, 0.1992, 0.5742, 0.1992, 0.5742, 0.1992, 0.5742, 0.1992, 0.5742, 0.1992, 0.5742, 0.1992, 0.5742, 0.1992, 0.5742, 0.1992, 0.5742, 0.1992, 0.5742, 0.1992, 0.5742, 0.1992, 0.5742, 0.1992, 0.5742, 0.1992, 0.5742, 0.1992, 0.5742, 0.1992, 0.5742, 0.1992, 0.5742, 0.1992, 0.5742, 0.1992, 0.5742, 0.1992, 0.5742, 0.1992, 0.5742, 0.1992, 0.5742, 0.1992, 0.5742, 0.1992, 0.5742, 0.1992, 0.5742, 0.1992, 0.5742, 0.1992, 0.5742, 0.1992, 0.5742, 0.1992, 0.5742, 0.1992, 0.5742, 0.1992, 0.5742, 0.1992, 0.5742, 0.1992, 0.5742, 0.1992, 0.5742, 0.1992, 0.5742, 0.1992, 0.5742, 0.1992, 0.5742, 0.1992, 0.5742, 0.1992, 0.5742, 0.1992, 0.5742, 0.1992, 0.5742, 0.1992, 0.5742, 0.1992, 0.5742, 0.1992, 0.5742, 0.1992, 0.5742, 0.1992, 0.5742, 0.1992, 0.5742, 0.1992, 0.5742, 0.1992, 0.5742, 0.1992, 0.5742, 0.1992, 0.5742, 0.1992, 0.5742, 0.1992, 0.5742, 0.1992, 0.5742, 0.1992, 0.5742, 0.1992, 0.5742, 0.1992, 0.5742, 0.1992, 0.5742, 0.1992, 0.5742, 0.1992, 0.5742, 0.1992, 0.5742, 0.1992, 0.5742, 0.1992, 0.5742, 0.1992, 0.5742, 0.1992, 0.5742, 0.1992, 0.5742, 0.1992, 0.5742, 0.1992, 0.5742, 0.1992, 0.5742, 0.1992, 0.5742, 0.1992, 0.5742, 0.1992, 0.5742, 0.1992, 0.5742, 0.1992, 0.5742, 0.1992, 0.5742, 0.1992, 0.5742, 0.1992, 0.5742, 0.1992, 0.5742, 0.1992, 0.5742, 0.1992, 0.5742, 0.1992, 0.5742, 0.1992, 0.5742, 0.1992, 0.5742, 0.1992, 0.5742, 0.1992, 0.5742, 0.1992, 0.5742, 0.1992, 0.5742, 0.1992, 0.5742, 0.1992, 0.5742, 0.1992, 0.5742, 0.1992, 0.5742, 0.1992, 0.5742, 0.1992, 0.5742, 0.1992, 0.5742, 0.1992, 0.5742, 0.1992, 0.5742, 0.1992, 0.5742, 0.1992, 0.5742, 0.1992, 0.5742, 0.1992, 0.5742, 0.1992, 0.5742, 0.1992, 0.5742, 0.1992, 0.5742, 0.1992, 0.5742, 0.1992, 0.5742, 0.1992, 0.5742, 0.1992, 0.5742, 0.1992, 0.5742, 0.1992, 0.5742, 0.1992, 0.5742, 0.1992, 0.5742, 0.1992, 0.5742, 0.1992, 0.5742, 0.1992, 0.5742, 0.1992, 0.5742, 0.1992, 0.5742, 0.1992, 0.5742, 0.1992, 0.5742, 0.1992, 0.5742, 0.1992, 0.5742, 0.1992, 0.5742, 0.1992, 0.5742, 0.1992, 0.5742, 0.1992, 0.5742, 0.1992, 0.5742, 0.1992, 0.5742, 0.1992, 0.5742, 0.1992, 0.5742, 0.1992, 0.5742, 0.1992, 0.5742, 0.1992, 0.5742, 0.1992, 0.5742, 0.1992, 0.5742, 0.1992, 0.5742, 0.1992, 0.5742, 0.1992, 0.5742, 0.1992, 0.5742, 0.1992, 0.5742, 0.1992, 0.5742, 0.1992, 0.5742, 0.1992, 0.5742, 0.1992, 0.5742, 0.1992, 0.5742, 0.1992, 0.5742, 0.1992, 0.5742, 0.1992, 0.5742, 0.1992, 0.5742, 0.1992, 0.5742, 0.1992, 0.5742, 0.1992, 0.5742, 0.1992, 0.5742, 0.1992, 0.5742, 0.1992, 0.5742, 0.1992, 0.5742, 0.1992, 0.5742, 0.1992, 0.5742, 0.1992, 0.5742, 0.1992, 0.5742, 0.1992, 0.5742, 0.1992, 0.5742, 0.1992, 0.5742, 0.1992, 0.5742, 0.1992, 0.5742, 0.1992, 0.5742, 0.1992, 0.5742, 0.1992, 0.5742, 0.1992, 0.5742, 0.1992, 0.5742, 0.1992, 0.5742, 0.1992, 0.5742, 0.1992, 0.5742, 0.1992, 0.5742, 0.1992, 0.5742, 0.1992, 0.5742, 0.1992, 0.5742, 0.1992, 0.5742, 0.1992, 0.5742, 0.1992, 0.5742, 0.1992, 0.5742, 0.1992, 0.5742, 0.1992, 0.5742, 0.1992, 0.5742, 0.1992, 0.5742, 0.1992, 0.5742, 0.1992, 0.5742, 0.1992, 0.5742, 0.1992, 0.5742, 0.1992, 0.5742, 0.1992, 0.5742, 0.1992, 0.5742, 0.1992, 0.5742, 0.1992, 0.5742, 0.1992, 0.5742, 0.1992, 0.5742, 0.1992, 0.5742, 0.1992, 0.5742, 0.1992, 0.5742, 0.1992, 0.5742, 0.1992, 0.5742, 0.1992, 0.5742, 0.1992, 0.5742, 0.1992, 0.5742, 0.1992, 0.5742, 0.1992, 0.5742, 0.1992, 0.5742, 0.1992, 0.5742, 0.1992, 0.5742, 0.1992, 0.5742, 0.1992, 0.5742, 0.1992, 0.5742, 0.1992, 0.5742, 0.1992, 0.5742, 0.1992, 0.5742, 0.1992, 0.5742, 0.1992, 0.5742, 0.1992, 0.5742, 0.1992, 0.5742, 0.1992, 0.5742, 0.1992, 0.5742, 0.1992, 0.5742, 0.1992, 0.5742, 0.1992, 0.5742, 0.1992, 0.5742, 0.1992, 0.5742, 0.1992, 0.5742, 0.1992, 0.5742, 0.1992, 0.5742, 0.1992, 0.5742, 0.1992, 0.5742, 0.1992, 0.5742, 0.1992, 0.5742, 0.1992, 0.5742, 0.1992, 0.5742, 0.1992, 0.5742, 0.1992, 0.5742, 0.1992, 0.5742, 0.1992, 0.5742, 0.1992, 0.5742, 0.1992, 0.5742, 0.1992, 0.5742, 0.1992, 0.5742, 0.1992, 0.5742, 0.1992, 0.5742, 0.1992, 0.5742, 0.1992, 0.5742, 0.1992, 0.5742, 0.1992, 0.5742, 0.1992, 0.5742, 0.1992, 0.5742, 0.1992, 0.5742, 0.1992, 0.5742, 0.1992, 0.5742, 0.1992, 0.5742, 0.1992, 0.5742, 0.1992, 0.5742, 0.1992, 0.5742, 0.1992, 0.5742, 0.1992, 0.5742, 0.1992, 0.5742, 0.1992, 0.5742, 0.1992, 0.5742, 0.1992, 0.5742, 0.1992, 0.5742, 0.1992, 0.5742, 0.1992, 0.5742, 0.1992, 0.5742, 0.1992, 0.5742, 0.1992, 0.5742, 0.1992, 0.5742, 0.1992, 0.5742, 0.1992, 0.5742, 0.1992, 0.5742, 0.1992, 0.5742, 0.1992, 0.5742, 0.1992, 0.5742, 0.1992, 0.5742, 0.1992, 0.5742, 0.1992, 0.5742, 0.1992, 0.5742, 0.1992, 0.5742, 0.1992, 0.5742, 0.1992, 0.5742, 0.1992, 0.5742, 0.1992, 0.5742, 0.1992, 0.5742, 0.1992, 0.5742, 0.1992, 0.5742, 0.1992, 0.5742, 0.1992, 0.5742, 0.1992, 0.5742, 0.1992, 0.5742, 0.1992, 0.5742, 0.1992, 0.5742, 0.1992, 0.5742, 0.1992, 0.5742, 0.1992, 0.5742, 0.1992, 0.5742, 0.1992, 0.5742, 0.1992, 0.5742, 0.1992, 0.5742, 0.1992, 0.5742, 0.1992, 0.5742, 0.1992, 0.5742, 0.1992, 0.5742, 0.1992, 0.5742, 0.1992, 0.5742, 0.1992, 0.5742, 0.1992, 0.5742, 0.1992, 0.5742, 0.1992, 0.5742, 0.1992, 0.5742, 0.1992, 0.5742, 0.1992, 0.5742, 0.1992, 0.5742, 0.1992, 0.5742, 0.1992, 0.5742, 0.1992, 0.5742, 0.1992, 0.5742, 0.1992, 0.5742, 0.1992, 0.5742, 0.1992, 0.5742, 0.1992, 0.5742, 0.1992, 0.5742, 0.1992, 0.5742, 0.1992, 0.5742, 0.1992, 0.5742, 0.1992, 0.5742, 0.1992, 0.5742, 0.1992, 0.5742, 0.1992, 0.5742, 0.1992, 0.5742, 0.1992, 0.5742, 0.1992, 0.5742, 0.1992, 0.5742, 0.1992, 0.5742, 0.1992, 0.5742, 0.1992, 0.5742, 0.1992, 0.5742, 0.1992, 0.5742, 0.1992, 0.5742, 0.1992, 0.5742, 0.1992, 0.5742, 0.1992, 0.5742, 0.1992, 0.5742, 0.1992, 0.5742, 0.1992, 0.5742, 0.1992, 0.5742, 0.1992, 0.5742, 0.1992, 0.5742, 0.1992, 0.5742, 0.1992, 0.5742, 0.1992, 0.5742, 0.1992, 0.5742, 0.1992, 0.5742, 0.1992, 0.5742, 0.1992, 0.5742, 0.1992, 0.5742, 0.1992, 0.5742, 0.1992, 0.5742, 0.1992, 0.5742, 0.1992, 0.5742, 0.1992, 0.5742, 0.1992, 0.5742, 0.1992, 0.5742, 0.1992, 0.5742, 0.1992, 0.5742, 0.1992, 0.5742, 0.1992, 0.5742, 0.1992, 0.5742, 0.1992, 0.5742, 0.1992, 0.5742, 0.1992, 0.5742, 0.1992, 0.5742, 0.1992, 0.5742, 0.1992, 0.5742, 0.1992, 0.5742, 0.1992, 0.5742, 0.1992, 0.5742, 0.1992, 0.5742, 0.1992, 0.5742, 0.1992, 0.5742, 0.1992, 0.5742, 0.1992, 0.5742, 0.1992, 0.5742, 0.1992, 0.5742, 0.1992, 0.5742, 0.1992, 0.5742, 0.1992, 0.5742, 0.1992, 0.5742, 0.1992, 0.5742, 0.1992, 0.5742, 0.1992, 0.5742, 0.1992, 0.5742, 0.1992, 0.5742, 0.1992, 0.5742, 0.1992, 0.5742, 0.1992, 0.5742, 0.1992, 0.5742, 0.1992, 0.5742, 0.1992, 0.5742, 0.1992, 0.5742, 0.1992, 0.5742, 0.1992, 0.5742, 0.1992, 0.5742, 0.1992, 0.5742, 0.1992, 0.5742, 0.1992, 0.5742, 0.1992, 0.5742, 0.1992, 0.5742, 0.1992, 0.5742, 0.1992, 0.5742, 0.1992, 0.5742, 0.1992, 0.5742, 0.1992, 0.5742, 0.1992, 0.5742, 0.1992, 0.5742, 0.1992, 0.5742, 0.1992, 0.5742, 0.1992, 0.5742, 0.1992, 0.5742, 0.1992, 0.5742, 0.1992, 0.5742, 0.1992, 0.5742, 0.1992, 0.5742, 0.1992, 0.5742, 0.1992, 0.5742, 0.1992, 0.5742, 0.1992, 0.5742, 0.1992, 0.5742, 0.1992, 0.5742, 0.1992, 0.5742, 0.1992, 0.5742, 0.1992, 0.5742, 0.1992, 0.5742, 0.1992, 0.5742, 0.1992, 0.5742, 0.1992, 0.5742, 0.1992, 0.5742, 0.1992, 0.5742, 0.1992, 0.5742, 0.1992, 0.5742, 0.1992, 0.5742, 0.1992, 0.5742, 0.1992, 0.5742, 0.1992, 0.5742, 0.1992, 0.5742, 0.1992, 0.5742, 0.1992, 0.5742, 0.1992, 0.5742, 0.1992, 0.5742, 0.1992, 0.5742, 0.1992, 0.5742, 0.1992, 0.5742, 0.1992, 0.5742, 0.1992, 0.5742, 0.1992, 0.5742, 0.1992, 0.5742, 0.1992, 0.5742, 0.1992, 0.5742, 0.1992, 0.5742, 0.1992, 0.5742, 0.1992, 0.5742, 0.1992, 0.5742, 0.1992, 0.5742, 0.1992, 0.5742, 0.1992, 0.5742, 0.1992, 0.5742, 0.1992, 0.5742, 0.1992, 0.5742, 0.1992, 0.5742, 0.1992, 0.5742, 0.1992, 0.5742, 0.1992, 0.5742, 0.1992, 0.5742, 0.1992, 0.5742, 0.1992, 0.5742, 0.1992, 0.5742, 0.1992, 0.5742, 0.1992, 0.5742, 0.1992, 0.5742, 0.1992, 0.5742, 0.1992, 0.5742, 0.1992, 0.5742, 0.1992, 0.5742, 0.1992, 0.5742, 0.1992, 0.5742, 0.1992, 0.5742, 0.1992, 0.5742, 0.1992, 0.5742, 0.1992, 0.5742, 0.1992, 0.5742, 0.1992, 0.5742, 0.1992, 0.5742, 0.1992, 0.5742, 0.1992, 0.5742, 0.1992, 0.5742, 0.1992, 0.5742, 0.1992, 0.5742, 0.1992, 0.5742, 0.1992, 0.5742, 0.1992, 0.5742, 0.1992, 0.5742, 0.1992, 0.5742, 0.1992, 0.5742, 0.1992, 0.5742, 0.1992, 0.5742, 0.1992, 0.5742, 0.1992, 0.5742, 0.1992, 0.5742, 0.1992, 0.5742, 0.1992, 0.5742, 0.1992, 0.5742, 0.1992, 0.5742, 0.1992, 0.5742, 0.1992, 0.5742, 0.1992, 0.5742, 0.1992, 0.5742, 0.1992, 0.5742, 0.1992, 0.5742, 0.1992, 0.5742, 0.1992, 0.5742, 0.1992, 0.5742, 0.1992, 0.5742, 0.1992, 0.5742, 0.1992, 0.5742, 0.1992, 0.5742, 0.1992, 0.5742, 0.1992, 0.5742, 0.1992, 0.5742, 0.1992, 0.5742, 0.1992, 0.5742, 0.1992, 0.5742, 0.1992, 0.5742, 0.1992, 0.5742, 0.1992, 0.5742, 0.1992, 0.5742, 0.1992, 0.5742, 0.1992, 0.5742, 0.1992, 0.5742, 0.1992, 0.5742, 0.1992, 0.5742, 0.1992, 0.5742, 0.1992, 0.5742, 0.1992, 0.5742, 0.1992, 0.5742, 0.1992, 0.5742, 0.1992, 0.5742, 0.1992, 0.5742, 0.1992, 0.5742, 0.1992, 0.5742, 0.1992, 0.5742, 0.1992, 0.5742, 0.1992, 0.5742, 0.1992, 0.5742, 0.1992, 0.5742, 0.1992, 0.5742, 0.1992, 0.5742, 0.1992, 0.5742, 0.1992, 0.5742, 0.1992, 0.5742, 0.1992, 0.5742, 0.1992, 0.5742, 0.1992, 0.5742, 0.1992, 0.5742, 0.1992, 0.5742, 0.1992, 0.5742, 0.1992, 0.5742, 0.1992, 0.5742, 0.1992, 0.5742, 0.1992, 0.5742, 0.1992, 0.5742, 0.1992, 0.5742, 0.1992, 0.5742, 0.1992, 0.5742, 0.1992, 0.5742, 0.1992, 0.5742, 0.1992, 0.5742, 0.1992, 0.5742, 0.1992, 0.5742, 0.1992, 0.5742, 0.1992, 0.5742, 0.1992, 0.5742, 0.1992, 0.5742, 0.1992, 0.5742, 0.1992, 0.5742, 0.1992, 0.5742, 0.1992, 0.5742, 0.1992, 0.5742, 0.1992, 0.5742, 0.1992, 0.5742, 0.1992, 0.5742, 0.1992, 0.5742, 0.1992, 0.5742, 0.1992, 0.5742, 0.1992, 0.5742, 0.1992, 0.5742, 0.1992, 0.5742, 0.1992, 0.5742, 0.1992, 0.5742, 0.1992, 0.5742, 0.1992, 0.5742, 0.1992, 0.5742, 0.1992, 0.5742, 0.1992, 0.5742, 0.1992, 0.5742, 0.1992, 0.5742, 0.1992, 0.5742, 0.1992, 0.5742, 0.1992, 0.5742, 0.1992, 0.5742, 0.1992, 0.5742, 0.1992, 0.5742, 0.1992, 0.5742, 0.1992, 0.5742, 0.1992, 0.5742, 0.1992, 0.5742, 0.1992, 0.5742, 0.1992, 0.5742, 0.1992, 0.5742, 0.1992, 0.5742, 0.1992, 0.5742, 0.1992, 0.5742, 0.1992, 0.5742, 0.1992, 0.5742, 0.1992, 0.5742, 0.1992, 0.5742, 0.1992, 0.5742, 0.1992, 0.5742, 0.1992, 0.5742, 0.1992, 0.5742, 0.1992, 0.5742, 0.1992, 0.5742, 0.1992, 0.5742, 0.1992, 0.5742, 0.1992, 0.5742, 0.1992, 0.5742, 0.1992, 0.5742, 0.1992, 0.5742, 0.1992, 0.5742, 0.1992, 0.5742, 0.1992, 0.5742, 0.1992, 0.5742, 0.1992, 0.5742, 0.1992, 0.5742, 0.1992, 0.5742, 0.1992, 0.5742, 0.1992, 0.5742, 0.1992, 0.5742, 0.1992, 0.5742, 0.1992, 0.5742, 0.1992, 0.5742, 0.1992, 0.5742, 0.1992, 0.5742, 0.1992, 0.5742, 0.1992, 0.5742, 0.1992, 0.5742, 0.1992, 0.5742, 0.1992, 0.5742, 0.1992, 0.5742, 0.1992, 0.5742, 0.1992, 0.5742, 0.1992, 0.5742, 0.1992, 0.5742, 0.1992, 0.5742, 0.1992, 0.5742, 0.1992, 0.5742, 0.1992, 0.5742, 0.1992, 0.5742, 0.1992, 0.5742, 0.1992, 0.5742, 0.1992, 0.5742, 0.1992, 0.5742, 0.1992, 0.5742, 0.1992, 0.5742, 0.1992, 0.5742, 0.1992, 0.5742, 0.1992, 0.5742, 0.1992, 0.5742, 0.1992, 0.5742, 0.1992, 0.5742, 0.1992, 0.5742, 0.1992, 0.5742, 0.1992, 0.5742, 0.1992, 0.5742, 0.1992, 0.5742, 0.1992, 0.5742, 0.1992, 0.5742, 0.1992, 0.5742, 0.1992, 0.5742, 0.1992, 0.5742, 0.1992, 0.5742, 0.1992, 0.5742, 0.1992, 0.5742, 0.1992, 0.5742, 0.1992, 0.5742, 0.1992, 0.5742, 0.1992, 0.5742, 0.1992, 0.5742, 0.1992, 0.5742, 0.1992, 0.5742, 0.1992, 0.5742, 0.1992, 0.5742, 0.1992, 0.5742, 0.1992, 0.5742, 0.1992, 0.5742, 0.1992, 0.5742, 0.1992, 0.5742, 0.1992, 0.5742, 0.1992, 0.5742, 0.1992, 0.5742, 0.1992, 0.5742, 0.1992, 0.5742, 0.1992, 0.5742, 0.1992, 0.5742, 0.1992, 0.5742, 0.1992, 0.5742, 0.1992, 0.5742, 0.1992, 0.5742, 0.1992, 0.5742, 0.1992, 0.5742, 0.1992, 0.5742, 0.1992, 0.5742, 0.1992, 0.5742, 0.1992, 0.5742, 0.1992, 0.5742, 0.1992, 0.5742, 0.1992, 0.5742, 0.1992, 0.5742, 0.1992, 0.5742, 0.1992, 0.5742, 0.1992, 0.5742, 0.1992, 0.5742, 0.1992, 0.5742, 0.1992, 0.5742, 0.1992, 0.5742, 0.1992, 0.5742, 0.1992, 0.5742, 0.1992, 0.5742, 0.1992, 0.5742, 0.1992, 0.5742, 0.1992, 0.5742, 0.1992, 0.5742, 0.1992, 0.5742, 0.1992, 0.5742, 0.1992, 0.5742, 0.1992, 0.5742, 0.1992, 0.5742, 0.1992, 0.5742, 0.1992, 0.5742, 0.1992, 0.5742, 0.1992, 0.5742, 0.1992, 0.5742, 0.1992, 0.5742, 0.1992, 0.5742, 0.1992, 0.5742, 0.1992, 0.5742, 0.1992, 0.5742, 0.1992, 0.5742, 0.1992, 0.5742, 0.1992, 0.5742, 0.1992, 0.5742, 0.1992, 0.5742, 0.1992, 0.5742, 0.1992, 0.5742, 0.1992, 0.5742, 0.1992, 0.5742, 0.1992, 0.5742, 0.1992, 0.5742, 0.1992, 0.5742, 0.1992, 0.5742, 0.1992, 0.5742, 0.1992, 0.5742, 0.1992, 0.5742, 0.1992, 0.5742, 0.1992, 0.5742, 0.1992, 0.5742, 0.1992, 0.5742, 0.1992, 0.5742, 0.1992, 0.5742, 0.1992, 0.5742, 0.1992, 0.5742, 0.1992, 0.5742, 0.1992, 0.5742, 0.1992, 0.5742, 0.1992, 0.5742, 0.1992, 0.5742, 0.1992, 0.5742, 0.1992, 0.5742, 0.1992, 0.5742, 0.1992, 0.5742, 0.1992, 0.5742, 0.1992, 0.5742, 0.1992, 0.5742, 0.1992, 0.5742, 0.1992, 0.5742, 0.1992, 0.5742, 0.1992, 0.5742, 0.1992, 0.5742, 0.1992, 0.5742, 0.1992, 0.5742, 0.1992, 0.5742, 0.1992, 0.5742, 0.1992, 0.5742, 0.1992, 0.5742, 0.1992, 0.5742, 0.1992, 0.5742, 0.1992, 0.5742, 0.1992, 0.5742, 0.1992, 0.5742, 0.1992, 0.5742, 0.1992, 0.5742, 0.1992, 0.5742, 0.1992, 0.5742, 0.1992, 0.5742, 0.1992, 0.5742, 0.1992, 0.5742, 0.1992, 0.5742, 0.1992, 0.5742, 0.1992, 0.5742, 0.1992, 0.5742, 0.1992, 0.5742, 0.1992, 0.5742, 0.1992, 0.5742, 0.1992, 0.5742, 0.1992, 0.5742, 0.1992, 0.5742, 0.1992, 0.5742, 0.1992, 0.5742, 0.1992, 0.5742, 0.1992, 0.5742, 0.1992, 0.5742, 0.1992, 0.5742, 0.1992, 0.5742, 0.1992, 0.5742, 0.1992, 0.5742, 0.1992, 0.5742, 0.1992, 0.5742, 0.1992, 0.5742, 0.1992, 0.5742, 0.1992, 0.5742, 0.1992, 0.5742, 0.1992, 0.5742, 0.1992, 0.5742, 0.1992, 0.5742, 0.1992, 0.5742, 0.1992, 0.5742, 0.1992, 0.5742, 0.1992, 0.5742, 0.1992, 0.5742, 0.1992, 0.5742, 0.1992, 0.5742, 0.1992, 0.5742, 0.1992, 0.5742, 0.1992, 0.5742, 0.1992, 0.5742, 0.1992, 0.5742, 0.1992, 0.5742, 0.1992, 0.5742, 0.1992, 0.5742, 0.1992, 0.5742, 0.1992, 0.5742, 0.1992, 0.5742, 0.1992, 0.5742, 0.1992, 0.5742, 0.1992, 0.5742, 0.1992, 0.5742, 0.1992, 0.5742, 0.1992, 0.5742, 0.1992, 0.5742, 0.1992, 0.5742, 0.1992, 0.5742, 0.1992, 0.5742, 0.1992, 0.5742, 0.1992, 0.5742, 0.1992, 0.5742, 0.1992, 0.5742, 0.1992, 0.5742, 0.1992, 0.5742, 0.1992, 0.5742, 0.1992, 0.5742, 0.1992, 0.5742, 0.1992, 0.5742, 0.1992, 0.5742, 0.1992, 0.5742, 0.1992, 0.5742, 0.1992, 0.5742, 0.1992, 0.5742, 0.1992, 0.5742, 0.1992, 0.5742, 0.1992, 0.5742, 0.1992, 0.5742, 0.1992, 0.5742, 0.1992, 0.5742, 0.1992, 0.5742, 0.1992, 0.5742, 0.1992, 0.5742, 0.1992, 0.5742, 0.1992, 0.5742, 0.1992, 0.5742, 0.1992, 0.5742, 0.1992, 0.5742, 0.1992, 0.5742, 0.1992, 0.5742, 0.1992, 0.5742, 0.1992, 0.5742, 0.1992, 0.5742, 0.1992, 0.5742, 0.1992, 0.5742, 0.1992, 0.5742, 0.1992, 0.5742, 0.1992, 0.5742, 0.1992, 0.5742, 0.1992, 0.5742, 0.1992, 0.5742, 0.1992, 0.5742, 0.1992, 0.5742, 0.1992, 0.5742, 0.1992, 0.5742, 0.1992, 0.5742, 0.1992, 0.5742, 0.1992, 0.5742, 0.1992, 0.5742, 0.1992, 0.5742, 0.1992, 0.5742, 0.1992, 0.5742, 0.1992, 0.5742, 0.1992, 0.5742, 0.1992, 0.5742, 0.1992, 0.5742, 0.1992, 0.5742, 0.1992, 0.5742, 0.1992, 0.5742, 0.1992, 0.5742, 0.1992, 0.5742, 0.1992, 0.5742, 0.1992, 0.5742, 0.1992, 0.5742, 0.1992, 0.5742, 0.1992, 0.5742, 0.1992, 0.5742, 0.1992, 0.5742, 0.1992, 0.5742, 0.1992, 0.5742, 0.1992, 0.5742, 0.1992, 0.5742, 0.1992, 0.5742, 0.1992, 0.5742, 0.1992, 0.5742, 0.1992, 0.5742, 0.1992, 0.5742, 0.1992, 0.5742, 0.1992, 0.5742, 0.1992, 0.5742, 0.1992, 0.5742, 0.1992, 0.5742, 0.1992, 0.5742, 0.1992, 0.5742, 0.1992, 0.5742, 0.1992, 0.5742, 0.1992, 0.5742, 0.1992, 0.5742, 0.1992, 0.5742, 0.1992, 0.5742, 0.1992, 0.5742, 0.1992, 0.5742, 0.1992, 0.5742, 0.1992, 0.5742, 0.1992, 0.5742, 0.1992, 0.5742, 0.1992, 0.5742, 0.1992, 0.5742, 0.1992, 0.5742, 0.1992, 0.5742, 0.1992, 0.5742, 0.1992, 0.5742, 0.1992, 0.5742, 0.1992, 0.5742, 0.1992, 0.5742, 0.1992, 0.5742, 0.1992, 0.5742, 0.1992, 0.5742, 0.1992, 0.5742, 0.1992, 0.5742, 0.1992, 0.5742, 0.1992, 0.5742, 0.1992, 0.5742, 0.1992, 0.5742, 0.1992, 0.5742, 0.1992, 0.5742, 0.1992, 0.5742, 0.1992, 0.5742, 0.1992, 0.5742, 0.1992, 0.5742, 0.1992, 0.5742, 0.1992, 0.5742, 0.1992, 0.5742, 0.1992, 0.5742, 0.1992, 0.5742, 0.1992, 0.5742, 0.1992, 0.5742, 0.1992, 0.5742, 0.1992, 0.5742, 0.1992, 0.5742, 0.1992, 0.5742, 0.1992, 0.5742, 0.1992, 0.5742, 0.1992, 0.5742, 0.1992, 0.5742, 0.1992, 0.5742, 0.1992, 0.5742, 0.1992, 0.5742, 0.1992, 0.5742, 0.1992, 0.5742, 0.1992, 0.5742, 0.1992, 0.5742, 0.1992, 0.5742, 0.1992, 0.5742, 0.1992, 0.5742, 0.1992, 0.5742, 0.1992, 0.5742, 0.1992, 0.5742, 0.1992, 0.5742, 0.1992, 0.5742, 0.1992, 0.5742, 0.1992, 0.5742, 0.1992, 0.5742, 0.1992, 0.5742, 0.1992, 0.5742, 0.1992, 0.5742, 0.1992, 0.5742, 0.1992, 0.5742, 0.1992, 0.5742, 0.1992, 0.5742, 0.1992, 0.5742, 0.1992, 0.5742, 0.1992, 0.5742, 0.1992, 0.5742, 0.1992, 0.5742, 0.1992, 0.5742, 0.1992, 0.5742, 0.1992, 0.5742, 0.1992, 0.5742, 0.1992, 0.5742, 0.1992, 0.5742, 0.1992, 0.5742, 0.1992, 0.5742, 0.1992, 0.5742, 0.1992, 0.5742, 0.1992, 0.5742, 0.1992, 0.5742, 0.1992, 0.5742, 0.1992, 0.5742, 0.1992, 0.5742, 0.1992, 0.5742, 0.1992, 0.5742, 0.1992, 0.5742, 0.1992, 0.5742, 0.1992, 0.5742, 0.1992, 0.5742, 0.1992, 0.5742, 0.1992, 0.5742, 0.1992, 0.5742, 0.1992, 0.5742, 0.1992, 0.5742, 0.1992, 0.5742, 0.1992, 0.5742, 0.1992, 0.5742, 0.1992, 0.5742, 0.1992, 0.5742, 0.1992, 0.5742, 0.1992, 0.5742, 0.1992, 0.5742, 0.1992, 0.5742, 0.1992, 0.5742, 0.1992, 0.5742, 0.1992, 0.5742, 0.1992, 0.5742, 0.1992, 0.5742, 0.1992, 0.5742, 0.1992, 0.5742, 0.1992, 0.5742, 0.1992, 0.5742, 0.1992, 0.5742, 0.1992, 0.5742, 0.1992, 0.5742, 0.1992, 0.5742, 0.1992, 0.5742, 0.1992, 0.5742, 0.1992, 0.5742, 0.1992, 0.5742, 0.1992, 0.5742, 0.1992, 0.5742, 0.1992, 0.5742, 0.1992, 0.5742, 0.1992, 0.5742, 0.1992, 0.5742, 0.1992, 0.5742, 0.1992, 0.5742, 0.1992, 0.5742, 0.1992, 0.5742, 0.1992, 0.5742, 0.1992, 0.5742, 0.1992, 0.5742, 0.1992, 0.5742, 0.1992, 0.5742, 0.1992, 0.5742, 0.1992, 0.5742, 0.1992, 0.5742, 0.1992, 0.5742, 0.1992, 0.5742, 0.1992, 0.5742, 0.1992, 0.5742, 0.1992, 0.5742, 0.1992, 0.5742, 0.1992, 0.5742, 0.1992, 0.5742, 0.1992, 0.5742, 0.1992, 0.5742, 0.1992, 0.5742, 0.1992, 0.5742, 0.1992, 0.5742, 0.1992, 0.5742, 0.1992, 0.5742, 0.1992, 0.5742, 0.1992, 0.5742, 0.1992, 0.5742, 0.1992, 0.5742, 0.1992, 0.5742, 0.1992, 0.5742, 0.1992, 0.5742, 0.1992, 0.5742, 0.1992, 0.5742, 0.1992, 0.5742, 0.1992, 0.5742, 0.1992, 0.5742, 0.1992, 0.5742, 0.1992, 0.5742, 0.1992, 0.5742, 0.1992, 0.5742, 0.1992, 0.5742, 0.1992, 0.5742, 0.1992, 0.5742, 0.1992, 0.5742, 0.1992, 0.5742, 0.1992, 0.5742, 0.1992, 0.5742, 0.1992, 0.5742, 0.1992, 0.5742, 0.1992, 0.5742, 0.1992, 0.5742, 0.1992, 0.5742, 0.1992, 0.5742, 0.1992, 0.5742, 0.1992, 0.5742, 0.1992, 0.5742, 0.1992, 0.5742, 0.1992, 0.5742, 0.1992, 0.5742, 0.1992, 0.5742, 0.1992, 0.5742, 0.1992, 0.5742, 0.1992, 0.5742, 0.1992, 0.5742, 0.1992, 0.5742, 0.1992, 0.5742, 0.1992, 0.5742, 0.1992, 0.5742, 0.1992, 0.5742, 0.1992, 0.5742, 0.1992, 0.5742, 0.1992, 0.5742, 0.1992, 0.5742, 0.1992, 0.5742, 0.1992, 0.5742, 0.1992, 0.5742, 0.1992, 0.5742, 0.1992, 0.5742, 0.1992, 0.5742, 0.1992, 0.5742, 0.1992, 0.5742, 0.1992, 0.5742, 0.1992, 0.5742, 0.1992, 0.5742, 0.1992, 0.5742, 0.1992, 0.5742, 0.1992, 0.5742, 0.1992, 0.5742, 0.1992, 0.5742, 0.1992, 0.5742, 0.1992, 0.5742, 0.1992, 0.5742, 0.1992, 0.5742, 0.1992, 0.5742, 0.1992, 0.5742, 0.1992, 0.5742, 0.1992, 0.5742, 0.1992, 0.5742, 0.1992, 0.5742, 0.1992, 0.5742, 0.1992, 0.5742, 0.1992, 0.5742, 0.1992, 0.5742, 0.1992, 0.5742, 0.1992, 0.5742, 0.1992, 0.5742, 0.1992, 0.5742, 0.1992, 0.5742, 0.1992, 0.5742, 0.1992, 0.5742, 0.1992, 0.5742, 0.1992, 0.5742, 0.1992, 0.5742, 0.1992, 0.5742, 0.1992, 0.5742, 0.1992, 0.5742, 0.1992, 0.5742, 0.1992, 0.5742, 0.1992, 0.5742, 0.1992, 0.5742, 0.1992, 0.5742, 0.1992, 0.5742, 0.1992, 0.5742, 0.1992, 0.5742, 0.1992, 0.5742, 0.1992, 0.5742, 0.1992, 0.5742, 0.1992, 0.5742, 0.1992, 0.5742, 0.1992, 0.5742, 0.1992, 0.5742, 0.1992, 0.5742, 0.1992, 0.5742, 0.1992, 0.5742, 0.1992, 0.5742, 0.1992, 0.5742, 0.1992, 0.5742, 0.1992, 0.5742, 0.1992, 0.5742, 0.1992, 0.5742, 0.1992, 0.5742, 0.1992, 0.5742, 0.1992, 0.5742, 0.1992, 0.5742, 0.1992, 0.5742, 0.1992, 0.5742, 0.1992, 0.5742, 0.1992, 0.5742, 0.1992, 0.5742, 0.1992, 0.5742, 0.1992, 0.5742, 0.1992, 0.5742, 0.1992, 0.5742, 0.1992, 0.5742, 0.1992, 0.5742, 0.1992, 0.5742, 0.1992, 0.5742, 0.1992, 0.5742, 0.1992, 0.5742, 0.1992, 0.5742, 0.1992, 0.5742, 0.1992, 0.5742, 0.1992, 0.5742, 0.1992, 0.5742, 0.1992, 0.5742, 0.1992, 0.5742, 0.1992, 0.5742, 0.1992, 0.5742, 0.1992, 0.5742, 0.1992, 0.5742, 0.1992, 0.5742, 0.1992, 0.5742, 0.1992, 0.5742, 0.1992, 0.5742, 0.1992, 0.5742, 0.1992, 0.5742, 0.1992, 0.5742, 0.1992, 0.5742, 0.1992, 0.5742, 0.1992, 0.5742, 0.1992, 0.5742, 0.1992, 0.5742, 0.1992, 0.5742, 0.1992, 0.5742, 0.1992, 0.5742, 0.1992, 0.5742, 0.1992, 0.5742, 0.1992, 0.5742, 0.1992, 0.5742, 0.1992, 0.5742, 0.1992, 0.5742, 0.1992, 0.5742, 0.1992, 0.5742, 0.1992, 0.5742, 0.1992, 0.5742, 0.1992, 0.5742, 0.1992, 0.5742, 0.1992, 0.5742, 0.1992, 0.5742, 0.1992, 0.5742, 0.1992, 0.5742, 0.1992, 0.5742, 0.1992, 0.5742, 0.1992, 0.5742, 0.1992, 0.5742, 0.1992, 0.5742, 0.1992, 0.5742, 0.1992, 0.5742, 0.1992, 0.5742, 0.1992, 0.5742, 0.1992, 0.5742, 0.1992, 0.5742, 0.1992, 0.5742, 0.1992, 0.5742, 0.1992, 0.5742, 0.1992, 0.5742, 0.1992, 0.5742, 0.1992, 0.5742, 0.1992, 0.5742, 0.1992, 0.5742, 0.1992, 0.5742, 0.1992, 0.5742, 0.1992, 0.5742, 0.1992, 0.5742, 0.1992, 0.5742, 0.1992, 0.5742, 0.1992, 0.5742, 0.1992, 0.5742, 0.1992, 0.5742, 0.1992, 0.5742, 0.1992, 0.5742, 0.1992, 0.5742, 0.1992, 0.5742, 0.1992, 0.5742, 0.1992, 0.5742, 0.1992, 0.5742, 0.1992, 0.5742, 0.1992, 0.5742, 0.1992, 0.5742, 0.1992, 0.5742, 0.1992, 0.5742, 0.1992, 0.5742, 0.1992, 0.5742, 0.1992, 0.5742, 0.1992, 0.5742, 0.1992, 0.5742, 0.1992, 0.5742, 0.1992, 0.5742, 0.1992, 0.5742, 0.1992, 0.5742, 0.1992, 0.5742, 0.1992, 0.5742, 0.1992, 0.5742, 0.1992, 0.5742, 0.1992, 0.5742, 0.1992, 0.5742, 0.1992, 0.5742, 0.1992, 0.5742, 0.1992, 0.5742, 0.1992, 0.5742, 0.1992, 0.5742, 0.1992, 0.5742, 0.1992, 0.5742, 0.1992, 0.5742, 0.1992, 0.5742, 0.1992, 0.5742, 0.1992, 0.5742, 0.1992, 0.5742, 0.1992, 0.5742, 0.1992, 0.5742, 0.1992, 0.5742, 0.1992, 0.5742, 0.1992, 0.5742, 0.1992, 0.5742, 0.1992, 0.5742, 0.1992, 0.5742, 0.1992, 0.5742, 0.1992, 0.5742, 0.1992, 0.5742, 0.1992, 0.5742, 0.1992, 0.5742, 0.1992, 0.5742, 0.1992, 0.5742, 0.1992, 0.5742, 0.1992, 0.5742, 0.1992, 0.5742, 0.1992, 0.5742, 0.1992, 0.5742, 0.1992, 0.5742, 0.1992, 0.5742, 0.1992, 0.5742, 0.1992, 0.5742, 0.1992, 0.5742, 0.1992, 0.5742, 0.1992, 0.5742, 0.1992, 0.5742, 0.1992, 0.5742, 0.1992, 0.5742, 0.1992, 0.5742, 0.1992, 0.5742, 0.1992, 0.5742, 0.1992, 0.5742, 0.1992, 0.5742, 0.1992, 0.5742, 0.1992, 0.5742, 0.1992, 0.5742, 0.1992, 0.5742, 0.1992, 0.5742, 0.1992, 0.5742, 0.1992, 0.5742, 0.1992, 0.5742, 0.1992, 0.5742, 0.1992, 0.5742, 0.1992, 0.5742, 0.1992, 0.5742, 0.1992, 0.5742, 0.1992, 0.5742, 0.1992, 0.5742, 0.1992, 0.5742, 0.1992, 0.5742, 0.1992, 0.5742, 0.1992, 0.5742, 0.1992, 0.5742, 0.1992, 0.5742, 0.1992, 0.5742, 0.1992, 0.5742, 0.1992, 0.5742, 0.1992, 0.5742, 0.1992, 0.5742, 0.1992, 0.5742, 0.1992, 0.5742, 0.1992, 0.5742, 0.1992, 0.5742, 0.1992, 0.5742, 0.1992, 0.5742, 0.1992, 0.5742, 0.1992, 0.5742, 0.1992, 0.5742, 0.1992, 0.5742, 0.1992, 0.5742, 0.1992, 0.5742, 0.1992, 0.5742, 0.1992, 0.5742, 0.1992, 0.5742, 0.1992, 0.5742, 0.1992, 0.5742, 0.1992, 0.5742, 0.1992, 0.5742, 0.1992, 0.5742, 0.1992, 0.5742, 0.1992, 0.5742, 0.1992, 0.5742, 0.1992, 0.5742, 0.1992, 0.5742, 0.1992, 0.5742, 0.1992, 0.5742, 0.1992, 0.5742, 0.1992, 0.5742, 0.1992, 0.5742, 0.1992, 0.5742, 0.1992, 0.5742, 0.1992, 0.5742, 0.1992, 0.5742, 0.1992, 0.5742, 0.1992, 0.5742, 0.1992, 0.5742, 0.1992, 0.5742, 0.1992, 0.5742, 0.1992, 0.5742, 0.1992, 0.5742, 0.1992, 0.5742, 0.1992, 0.5742, 0.1992, 0.5742, 0.1992, 0.5742, 0.1992, 0.5742, 0.1992, 0.5742, 0.1992, 0.5742, 0.1992, 0.5742, 0.1992, 0.5742, 0.1992, 0.5742, 0.1992, 0.5742, 0.1992, 0.5742, 0.1992, 0.5742, 0.1992, 0.5742, 0.1992, 0.5742, 0.1992, 0.5742, 0.1992, 0.5742, 0.1992, 0.5742, 0.1992, 0.5742, 0.1992, 0.5742, 0.1992, 0.5742, 0.1992, 0.5742, 0.1992, 0.5742, 0.1992, 0.5742, 0.1992, 0.5742, 0.1992, 0.5742, 0.1992, 0.5742, 0.1992, 0.5742, 0.1992, 0.5742, 0.1992, 0.5742, 0.1992, 0.5742, 0.1992, 0.5742, 0.1992, 0.5742, 0.1992, 0.5742, 0.1992, 0.5742, 0.1992, 0.5742, 0.1992, 0.5742, 0.1992, 0.5742, 0.1992, 0.5742, 0.1992, 0.5742, 0.1992, 0.5742, 0.1992, 0.5742, 0.1992, 0.5742, 0.1992, 0.5742, 0.1992, 0.5742, 0.1992, 0.5742, 0.1992, 0.5742, 0.1992, 0.5742, 0.1992, 0.5742, 0.1992, 0.5742, 0.1992, 0.5742, 0.1992, 0.5742, 0.1992, 0.5742, 0.1992, 0.5742, 0.1992, 0.5742, 0.1992, 0.5742, 0.1992, 0.5742, 0.1992, 0.5742, 0.1992, 0.5742, 0.1992, 0.5742, 0.1992, 0.5742, 0.1992, 0.5742, 0.1992, 0.5742, 0.1992, 0.5742, 0.1992, 0.5742, 0.1992, 0.5742, 0.1992, 0.5742, 0.1992, 0.5742, 0.1992, 0.5742, 0.1992, 0.5742, 0.1992, 0.5742, 0.1992, 0.5742, 0.1992, 0.5742, 0.1992, 0.5742, 0.1992, 0.5742, 0.1992, 0.5742, 0.1992, 0.5742, 0.1992, 0.5742, 0.1992, 0.5742, 0.1992, 0.5742, 0.1992, 0.5742, 0.1992, 0.5742, 0.1992, 0.5742, 0.1992, 0.5742, 0.1992, 0.5742, 0.1992, 0.5742, 0.1992, 0.5742, 0.1992, 0.5742, 0.1992, 0.5742, 0.1992, 0.5742, 0.1992, 0.5742, 0.1992, 0.5742, 0.1992, 0.5742, 0.1992, 0.5742, 0.1992, 0.5742, 0.1992, 0.5742, 0.1992, 0.5742, 0.1992, 0.5742, 0.1992, 0.5742, 0.1992, 0.5742, 0.1992, 0.5742, 0.1992, 0.5742, 0.1992, 0.5742, 0.1992, 0.5742, 0.1992, 0.5742, 0.1992, 0.5742, 0.1992, 0.5742, 0.1992, 0.5742, 0.1992, 0.5742, 0.1992, 0.5742, 0.1992, 0.5742, 0.1992, 0.5742, 0.1992, 0.5742, 0.1992, 0.5742, 0.1992, 0.5742, 0.1992, 0.5742, 0.1992, 0.5742, 0.1992, 0.5742, 0.1992, 0.5742, 0.1992, 0.5742, 0.1992, 0.5742, 0.1992, 0.5742, 0.1992, 0.5742, 0.1992, 0.5742, 0.1992, 0.5742, 0.1992, 0.5742, 0.1992, 0.5742, 0.1992, 0.5742, 0.1992, 0.5742, 0.1992, 0.5742, 0.1992, 0.5742, 0.1992, 0.5742, 0.1992, 0.5742, 0.1992, 0.5742, 0.1992, 0.5742, 0.1992, 0.5742, 0.1992, 0.5742, 0.1992, 0.5742, 0.1992, 0.5742, 0.1992, 0.5742, 0.1992, 0.5742, 0.1992, 0.5742, 0.1992, 0.5742, 0.1992, 0.5742, 0.1992, 0.5742, 0.1992, 0.5742, 0.1992, 0.5742, 0.1992, 0.5742, 0.1992, 0.5742, 0.1992, 0.5742, 0.1992, 0.5742, 0.1992, 0.5742, 0.1992, 0.5742, 0.1992, 0.5742, 0.1992, 0.5742, 0.1992, 0.5742, 0.1992, 0.5742, 0.1992, 0.5742, 0.1992, 0.5742, 0.1992, 0.5742, 0.1992, 0.5742, 0.1992, 0.5742, 0.1992, 0.5742, 0.1992, 0.5742, 0.1992, 0.5742, 0.1992, 0.5742, 0.1992, 0.5742, 0.1992, 0.5742, 0.1992, 0.5742, 0.1992, 0.5742, 0.1992, 0.5742, 0.1992, 0.5742, 0.1992, 0.5742, 0.1992, 0.5742, 0.1992, 0.5742, 0.1992, 0.5742, 0.1992, 0.5742, 0.1992, 0.5742, 0.1992, 0.5742, 0.1992, 0.5742, 0.1992, 0.5742, 0.1992, 0.5742, 0.1992, 0.5742, 0.1992, 0.5742, 0.1992, 0.5742, 0.1992, 0.5742, 0.1992, 0.5742, 0.1992, 0.5742, 0.1992, 0.5742, 0.1992, 0.5742, 0.1992, 0.5742, 0.1992, 0.5742, 0.1992, 0.5742, 0.1992, 0.5742, 0.1992, 0.5742, 0.1992, 0.5742, 0.1992, 0.5742, 0.1992, 0.5742, 0.1992, 0.5742, 0.1992, 0.5742, 0.1992, 0.5742, 0.1992, 0.5742, 0.1992, 0.5742, 0.1992, 0.5742, 0.1992, 0.5742, 0.1992, 0.5742, 0.1992, 0.5742, 0.1992, 0.5742, 0.1992, 0.5742, 0.1992, 0.5742, 0.1992, 0.5742, 0.1992, 0.5742, 0.1992, 0.5742, 0.1992, 0.5742, 0.1992, 0.5742, 0.1992, 0.5742, 0.1992, 0.5742, 0.1992, 0.5742, 0.1992, 0.5742, 0.1992, 0.5742, 0.1992, 0.5742, 0.1992, 0.5742, 0.1992, 0.5742, 0.1992, 0.5742, 0.1992, 0.5742, 0.1992, 0.5742, 0.1992, 0.5742, 0.1992, 0.5742, 0.1992, 0.5742, 0.1992, 0.5742, 0.1992, 0.5742, 0.1992, 0.5742, 0.1992, 0.5742, 0.1992, 0.5742, 0.1992, 0.5742, 0.1992, 0.5742, 0.1992, 0.5742, 0.1992, 0.5742, 0.1992, 0.5742, 0.1992, 0.5742, 0.1992, 0.5742, 0.1992, 0.5742, 0.1992, 0.5742, 0.1992, 0.5742, 0.1992, 0.5742, 0.1992, 0.5742, 0.1992, 0.5742, 0.1992, 0.5742, 0.1992, 0.5742, 0.1992, 0.5742, 0.1992, 0.5742, 0.1992, 0.5742, 0.1992, 0.5742, 0.1992, 0.5742, 0.1992, 0.5742, 0.1992, 0.5742, 0.1992, 0.5742, 0.1992, 0.5742, 0.1992, 0.5742, 0.1992, 0.5742, 0.1992, 0.5742, 0.1992, 0.5742, 0.1992, 0.5742, 0.1992, 0.5742, 0.1992, 0.5742, 0.1992, 0.5742, 0.1992, 0.5742, 0.1992, 0.5742, 0.1992, 0.5742, 0.1992, 0.5742, 0.1992, 0.5742, 0.1992, 0.5742, 0.1992, 0.5742, 0.1992, 0.5742, 0.1992, 0.5742, 0.1992, 0.5742, 0.1992, 0.5742, 0.1992, 0.5742, 0.1992, 0.5742, 0.1992, 0.5742, 0.1992, 0.5742, 0.1992, 0.5742, 0.1992, 0.5742, 0.1992, 0.5742, 0.1992, 0.5742, 0.1992, 0.5742, 0.1992, 0.5742, 0.1992, 0.5742, 0.1992, 0.5742, 0.1992, 0.5742, 0.1992, 0.5742, 0.1992, 0.5742, 0.1992, 0.5742, 0.1992, 0.5742, 0.1992, 0.5742, 0.1992, 0.5742, 0.1992, 0.5742, 0.1992, 0.5742, 0.1992, 0.5742, 0.1992, 0.5742, 0.1992, 0.5742, 0.1992, 0.5742, 0.1992, 0.5742, 0.1992, 0.5742, 0.1992, 0.5742, 0.1992, 0.5742, 0.1992, 0.5742, 0.1992, 0.5742, 0.1992, 0.5742, 0.1992, 0.5742, 0.1992, 0.5742, 0.1992, 0.5742, 0.1992, 0.5742, 0.1992, 0.5742, 0.1992, 0.5742, 0.1992, 0.5742, 0.1992, 0.5742, 0.1992, 0.5742, 0.1992, 0.5742, 0.1992, 0.5742, 0.1992, 0.5742, 0.1992, 0.5742, 0.1992, 0.5742, 0.1992, 0.5742, 0.1992, 0.5742, 0.1992, 0.5742, 0.1992, 0.5742, 0.1992, 0.5742, 0.1992, 0.5742, 0.1992, 0.5742, 0.1992, 0.5742, 0.1992, 0.5742, 0.1992, 0.5742, 0.1992, 0.5742, 0.1992, 0.5742, 0.1992, 0.5742, 0.1992, 0.5742, 0.1992, 0.5742, 0.1992, 0.5742, 0.1992, 0.5742, 0.1992, 0.5742, 0.1992, 0.5742, 0.1992, 0.5742, 0.1992, 0.5742, 0.1992, 0.5742, 0.1992, 0.5742, 0.1992, 0.5742, 0.1992, 0.5742, 0.1992, 0.5742, 0.1992, 0.5742, 0.1992, 0.5742, 0.1992, 0.5742, 0.1992, 0.5742, 0.1992, 0.5742, 0.1992, 0.5742, 0.1992, 0.5742, 0.1992, 0.5742, 0.1992, 0.5742, 0.1992, 0.5742, 0.1992, 0.5742, 0.1992, 0.5742, 0.1992, 0.5742, 0.1992, 0.5742, 0.1992, 0.5742, 0.1992, 0.5742, 0.1992, 0.5742, 0.1992, 0.5742, 0.1992, 0.5742, 0.1992, 0.5742, 0.1992, 0.5742, 0.1992, 0.5742, 0.1992, 0.5742, 0.1992, 0.5742, 0.1992, 0.5742, 0.1992, 0.5742, 0.1992, 0.5742, 0.1992, 0.5742, 0.1992, 0.5742, 0.1992, 0.5742, 0.1992, 0.5742, 0.1992, 0.5742, 0.1992, 0.5742, 0.1992, 0.5742, 0.1992, 0.5742, 0.1992, 0.5742, 0.1992, 0.5742, 0.1992, 0.5742, 0.1992, 0.5742, 0.1992, 0.5742, 0.1992, 0.5742, 0.1992, 0.5742, 0.1992, 0.5742, 0.1992, 0.5742, 0.1992, 0.5742, 0.1992, 0.5742, 0.1992, 0.5742, 0.1992, 0.5742, 0.1992, 0.5742, 0.1992, 0.5742, 0.1992, 0.5742, 0.1992, 0.5742, 0.1992, 0.5742, 0.1992, 0.5742, 0.1992, 0.5742, 0.1992, 0.5742, 0.1992, 0.5742, 0.1992, 0.5742, 0.1992, 0.5742, 0.1992, 0.5742, 0.1992, 0.5742, 0.1992, 0.5742, 0.1992, 0.5742, 0.1992, 0.5742, 0.1992, 0.5742, 0.1992, 0.5742, 0.1992, 0.5742, 0.1992, 0.5742, 0.1992, 0.5742, 0.1992, 0.5742, 0.1992, 0.5742, 0.1992, 0.5742, 0.1992, 0.5742, 0.1992, 0.5742, 0.1992, 0.5742, 0.1992, 0.5742, 0.1992, 0.5742, 0.1992, 0.5742, 0.1992, 0.5742, 0.1992, 0.5742, 0.1992, 0.5742, 0.1992, 0.5742, 0.1992, 0.5742, 0.1992, 0.5742, 0.1992, 0.5742, 0.1992, 0.5742, 0.1992, 0.5742, 0.1992, 0.5742, 0.1992, 0.5742, 0.1992, 0.5742, 0.1992, 0.5742, 0.1992, 0.5742, 0.1992, 0.5742, 0.1992, 0.5742, 0.1992, 0.5742, 0.1992, 0.5742, 0.1992, 0.5742, 0.1992, 0.5742, 0.1992, 0.5742, 0.1992, 0.5742, 0.1992, 0.5742, 0.1992, 0.5742, 0.1992, 0.5742, 0.1992, 0.5742, 0.1992, 0.5742, 0.1992, 0.5742, 0.1992, 0.5742, 0.1992, 0.5742, 0.1992, 0.5742, 0.1992, 0.5742, 0.1992, 0.5742, 0.1992, 0.5742, 0.1992, 0.5742, 0.1992, 0.5742, 0.1992, 0.5742, 0.1992, 0.5742, 0.1992, 0.5742, 0.1992, 0.5742, 0.1992, 0.5742, 0.1992, 0.5742, 0.1992, 0.5742, 0.1992, 0.5742, 0.1992, 0.5742, 0.1992, 0.5742, 0.1992, 0.5742, 0.1992, 0.5742, 0.1992, 0.5742, 0.1992, 0.5742, 0.1992, 0.5742, 0.1992, 0.5742, 0.1992, 0.5742, 0.1992, 0.5742, 0.1992, 0.5742, 0.1992, 0.5742, 0.1992, 0.5742, 0.1992, 0.5742, 0.1992, 0.5742, 0.1992, 0.5742, 0.1992, 0.5742, 0.1992, 0.5742, 0.1992, 0.5742, 0.1992, 0.5742, 0.1992, 0.5742, 0.1992, 0.5742, 0.1992, 0.5742, 0.1992, 0.5742, 0.1992, 0.5742, 0.1992, 0.5742, 0.1992, 0.5742, 0.1992, 0.5742, 0.1992, 0.5742, 0.1992, 0.5742, 0.1992, 0.5742, 0.1992, 0.5742, 0.1992, 0.5742, 0.1992, 0.5742, 0.1992, 0.5742, 0.1992, 0.5742, 0.1992, 0.5742, 0.1992, 0.5742, 0.1992, 0.5742, 0.1992, 0.5742, 0.1992, 0.5742, 0.1992, 0.5742, 0.1992, 0.5742, 0.1992, 0.5742, 0.1992, 0.5742, 0.1992, 0.5742, 0.1992, 0.5742, 0.1992, 0.5742, 0.1992, 0.5742, 0.1992, 0.5742, 0.1992, 0.5742, 0.1992, 0.5742, 0.1992, 0.5742, 0.1992, 0.5742, 0.1992, 0.5742, 0.1992, 0.5742, 0.1992, 0.5742, 0.1992, 0.5742, 0.1992, 0.5742, 0.1992, 0.5742, 0.1992, 0.5742, 0.1992, 0.5742, 0.1992, 0.5742, 0.1992, 0.5742, 0.1992, 0.5742, 0.1992, 0.5742, 0.1992, 0.5742, 0.1992, 0.5742, 0.1992, 0.5742, 0.1992, 0.5742, 0.1992, 0.5742, 0.1992, 0.5742, 0.1992, 0.5742, 0.1992, 0.5742, 0.1992, 0.5742, 0.1992, 0.5742, 0.1992, 0.5742, 0.1992, 0.5742, 0.1992, 0.5742, 0.1992, 0.5742, 0.1992, 0.5742, 0.1992, 0.5742, 0.1992, 0.5742, 0.1992, 0.5742, 0.1992, 0.5742, 0.1992, 0.5742, 0.1992, 0.5742, 0.1992, 0.5742, 0.1992, 0.5742, 0.1992, 0.5742, 0.1992, 0.5742, 0.1992, 0.5742, 0.1992, 0.5742, 0.1992, 0.5742, 0.1992, 0.5742, 0.1992, 0.5742, 0.1992, 0.5742, 0.1992, 0.5742, 0.1992, 0.5742, 0.1992, 0.5742, 0.1992, 0.5742, 0.1992, 0.5742, 0.1992, 0.5742, 0.1992, 0.5742, 0.1992, 0.5742, 0.1992, 0.5742, 0.1992, 0.5742, 0.1992, 0.5742, 0.1992, 0.5742, 0.1992, 0.5742, 0.1992, 0.5742, 0.1992, 0.5742, 0.1992, 0.5742, 0.1992, 0.5742, 0.1992, 0.5742, 0.1992, 0.5742, 0.1992, 0.5742, 0.1992, 0.5742, 0.1992, 0.5742, 0.1992, 0.5742, 0.1992, 0.5742, 0.1992, 0.5742, 0.1992, 0.5742, 0.1992, 0.5742, 0.1992, 0.5742, 0.1992, 0.5742, 0.1992, 0.5742, 0.1992, 0.5742, 0.1992, 0.5742, 0.1992, 0.5742, 0.1992, 0.5742, 0.1992, 0.5742, 0.1992, 0.5742, 0.1992, 0.5742, 0.1992, 0.5742, 0.1992, 0.5742, 0.1992, 0.5742, 0.1992, 0.5742, 0.1992, 0.5742, 0.1992, 0.5742, 0.1992, 0.5742, 0.1992, 0.5742, 0.1992, 0.5742, 0.1992, 0.5742, 0.1992, 0.5742, 0.1992, 0.5742, 0.1992, 0.5742, 0.1992, 0.5742, 0.1992, 0.5742, 0.1992, 0.5742, 0.1992, 0.5742, 0.1992, 0.5742, 0.1992, 0.5742, 0.1992, 0.5742, 0.1992, 0.5742, 0.1992, 0.5742, 0.1992, 0.5742, 0.1992, 0.5742, 0.1992, 0.5742, 0.1992, 0.5742, 0.1992, 0.5742, 0.1992, 0.5742, 0.1992, 0.5742, 0.1992, 0.5742, 0.1992, 0.5742, 0.1992, 0.5742, 0.1992, 0.5742, 0.1992, 0.5742, 0.1992, 0.5742, 0.1992, 0.5742, 0.1992, 0.5742, 0.1992, 0.5742, 0.1992, 0.5742, 0.1992, 0.5742, 0.1992, 0.5742, 0.1992, 0.5742, 0.1992, 0.5742, 0.1992, 0.5742, 0.1992, 0.5742, 0.1992, 0.5742, 0.1992, 0.5742, 0.1992, 0.5742, 0.1992, 0.5742, 0.1992, 0.5742, 0.1992, 0.5742, 0.1992, 0.5742, 0.1992, 0.5742, 0.1992, 0.5742, 0.1992, 0.5742, 0.1992, 0.5742, 0.1992, 0.5742, 0.1992, 0.5742, 0.1992, 0.5742, 0.1992, 0.5742, 0.1992, 0.5742, 0.1992, 0.5742, 0.1992, 0.5742, 0.1992, 0.5742, 0.1992, 0.5742, 0.1992, 0.5742, 0.1992, 0.5742, 0.1992, 0.5742, 0.1992, 0.5742, 0.1992, 0.5742, 0.1992, 0.5742, 0.1992, 0.5742, 0.1992, 0.5742, 0.1992, 0.5742, 0.1992, 0.5742, 0.1992, 0.5742, 0.1992, 0.5742, 0.1992, 0.5742, 0.1992, 0.5742, 0.1992, 0.5742, 0.1992, 0.5742, 0.1992, 0.5742, 0.1992, 0.5742, 0.1992, 0.5742, 0.1992, 0.5742, 0.1992, 0.5742, 0.1992, 0.5742, 0.1992, 0.5742, 0.1992, 0.5742, 0.1992, 0.5742, 0.1992, 0.5742, 0.1992, 0.5742, 0.1992, 0.5742, 0.1992, 0.5742, 0.1992, 0.5742, 0.1992, 0.5742, 0.1992, 0.5742, 0.1992, 0.5742, 0.1992, 0.5742, 0.1992, 0.5742, 0.1992, 0.5742, 0.1992, 0.5742, 0.1992, 0.5742, 0.1992, 0.5742, 0.1992, 0.5742, 0.1992, 0.5742, 0.1992, 0.5742, 0.1992, 0.5742, 0.1992, 0.5742, 0.1992, 0.5742, 0.1992, 0.5742, 0.1992, 0.5742, 0.1992, 0.5742, 0.1992, 0.5742, 0.1992, 0.5742, 0.1992, 0.5742, 0.1992, 0.5742, 0.1992, 0.5742, 0.1992, 0.5742, 0.1992, 0.5742, 0.1992, 0.5742, 0.1992, 0.5742, 0.1992, 0.5742, 0.1992, 0.5742, 0.1992, 0.5742, 0.1992, 0.5742, 0.1992, 0.5742, 0.1992, 0.5742, 0.1992, 0.5742, 0.1992, 0.5742, 0.1992, 0.5742, 0.1992, 0.5742, 0.1992, 0.5742, 0.1992, 0.5742, 0.1992, 0.5742, 0.1992, 0.5742, 0.1992, 0.5742, 0.1992, 0.5742, 0.1992, 0.5742, 0.1992, 0.5742, 0.1992, 0.5742, 0.1992, 0.5742, 0.1992, 0.5742, 0.1992, 0.5742, 0.1992, 0.5742, 0.1992, 0.5742, 0.1992, 0.5742, 0.1992, 0.5742, 0.1992, 0.5742, 0.1992, 0.5742, 0.1992, 0.5742, 0.1992, 0.5742, 0.1992, 0.5742, 0.1992, 0.5742, 0.1992, 0.5742, 0.1992, 0.5742, 0.1992, 0.5742, 0.1992, 0.5742, 0.1992, 0.5742, 0.1992, 0.5742, 0.1992, 0.5742, 0.1992, 0.5742, 0.1992, 0.5742, 0.1992, 0.5742, 0.1992, 0.5742, 0.1992, 0.5742, 0.1992, 0.5742, 0.1992, 0.5742, 0.1992, 0.5742, 0.1992, 0.5742, 0.1992, 0.5742, 0.1992, 0.5742, 0.1992, 0.5742, 0.1992, 0.5742, 0.1992, 0.5742, 0.1992, 0.5742, 0.1992, 0.5742, 0.1992, 0.5742, 0.1992, 0.5742, 0.1992, 0.5742, 0.1992, 0.5742, 0.1992, 0.5742, 0.1992, 0.5742, 0.1992, 0.5742, 0.1992, 0.5742, 0.1992, 0.5742, 0.1992, 0.5742, 0.1992, 0.5742, 0.1992, 0.5742, 0.1992, 0.5742, 0.1992, 0.5742, 0.1992, 0.5742, 0.1992, 0.5742, 0.1992, 0.5742, 0.1992, 0.5742, 0.1992, 0.5742, 0.1992, 0.5742, 0.1992, 0.5742, 0.1992, 0.5742, 0.1992, 0.5742, 0.1992, 0.5742, 0.1992, 0.5742, 0.1992, 0.5742, 0.1992, 0.5742, 0.1992, 0.5742, 0.1992, 0.5742, 0.1992, 0.5742, 0.1992, 0.5742, 0.1992, 0.5742, 0.1992, 0.5742, 0.1992, 0.5742, 0.1992, 0.5742, 0.1992, 0.5742, 0.1992, 0.5742, 0.1992, 0.5742, 0.1992, 0.5742, 0.1992, 0.5742, 0.1992, 0.5742, 0.1992, 0.5742, 0.1992, 0.5742, 0.1992, 0.5742, 0.1992, 0.5742, 0.1992, 0.5742, 0.1992, 0.5742, 0.1992, 0.5742, 0.1992, 0.5742, 0.1992, 0.5742, 0.1992, 0.5742, 0.1992, 0.5742, 0.1992, 0.5742, 0.1992, 0.5742, 0.1992, 0.5742, 0.1992, 0.5742, 0.1992, 0.5742, 0.1992, 0.5742, 0.1992, 0.5742, 0.1992, 0.5742, 0.1992, 0.5742, 0.1992, 0.5742, 0.1992, 0.5742, 0.1992, 0.5742, 0.1992, 0.5742, 0.1992, 0.5742, 0.1992, 0.5742, 0.1992, 0.5742, 0.1992, 0.5742, 0.1992, 0.5742, 0.1992, 0.5742, 0.1992, 0.5742, 0.1992, 0.5742, 0.1992, 0.5742, 0.1992, 0.5742, 0.1992, 0.5742, 0.1992, 0.5742, 0.1992, 0.5742, 0.1992, 0.5742, 0.1992, 0.5742, 0.1992, 0.5742, 0.1992, 0.5742, 0.1992, 0.5742, 0.1992, 0.5742, 0.1992, 0.5742, 0.1992, 0.5742, 0.1992, 0.5742, 0.1992, 0.5742, 0.1992, 0.5742, 0.1992, 0.5742, 0.1992, 0.5742, 0.1992, 0.5742, 0.1992, 0.5742, 0.1992, 0.5742, 0.1992, 0.5742, 0.1992, 0.5742, 0.1992, 0.5742, 0.1992, 0.5742, 0.1992, 0.5742, 0.1992, 0.5742, 0.1992, 0.5742, 0.1992, 0.5742, 0.1992, 0.5742, 0.1992, 0.5742])
me_cube.materials.append(mat_material)
me_cube.use_mirror_vertex_groups = False
me_cube.update()

# ---- objects
ob_cube = bpy.data.objects.new('Cube', me_cube)

# ---- transforms, parenting, visibility, modifiers, constraints
ob_cube.location = (0.0, 0.0, 0.0)
ob_cube.lock_rotations_4d = False
ob_cube.empty_display_type = 'ARROWS'
ob_cube.lineart.crease_threshold = 0.0

# ---- collection membership
col_collection.objects.link(ob_cube)

# ---- scene / render settings (as saved in the file)
scene.frame_start = 1; scene.frame_end = 250; scene.frame_set(1)
scene.render.engine = 'BLENDER_EEVEE_NEXT'
scene.cycles.sampling_pattern = 'TABULATED_SOBOL'
scene.cycles.use_light_tree = False
scene.view_settings.view_transform = 'Filmic'
bpy.context.view_layer.update()

# ---- added for rendering (the .blend has no active camera and no usable light): camera, sun
cam_auto = bpy.data.cameras.new('AutoCamera')
cam_auto.lens = 50.0
cam_auto.sensor_width = 36.0
cam_auto.clip_end = 1000.0
ob_auto_camera = bpy.data.objects.new('AutoCamera', cam_auto)
scene.collection.objects.link(ob_auto_camera)
ob_auto_camera.location = (2.41336, -4.64941, 3.09691)
ob_auto_camera.rotation_euler = (1.09748, -7.21219e-08, 0.694738)
scene.camera = ob_auto_camera
light_auto_sun = bpy.data.lights.new('AutoSun', 'SUN')
light_auto_sun.energy = 3.0
light_auto_sun.angle = 0.0523599
ob_auto_sun = bpy.data.objects.new('AutoSun', light_auto_sun)
scene.collection.objects.link(ob_auto_sun)
ob_auto_sun.rotation_euler = (0.872665, 0.174533, 0.523599)
bpy.context.view_layer.update()

